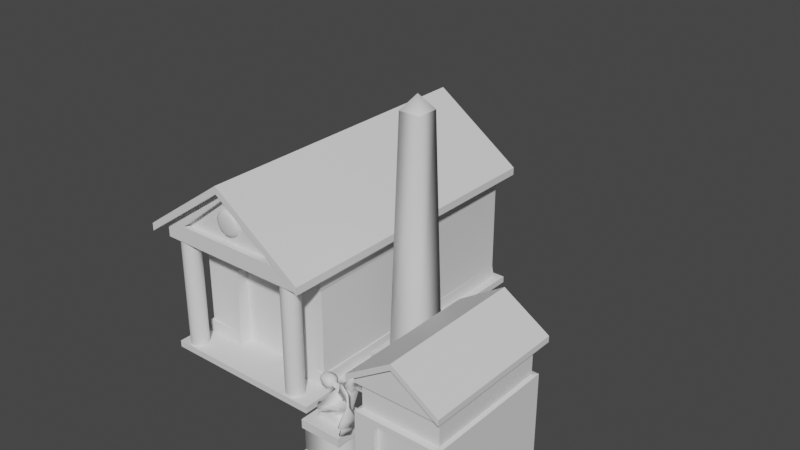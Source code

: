 # Source: mausoleums.blend  (saved by Blender 4.0.36; exported with 4.5.12 LTS)
import bpy
from mathutils import Matrix  # noqa: F401  (used for matrix-valued properties, if any)

bpy.ops.wm.read_factory_settings(use_empty=True)
scene = bpy.context.scene
scene.name = 'Scene'

# ---- collections
col_collection = bpy.data.collections.new('Collection'); scene.collection.children.link(col_collection)

# ---- materials (node trees are filled in below, after node groups)
mat_mausoleum1 = bpy.data.materials.new('mausoleum1')
mat_mausoleum1.alpha_threshold = 0.0
mat_mausoleum1.use_transparent_shadow = False
mat_mausoleum1.roughness = 0.5
mat_mausoleum1.line_color = (0.0, 0.0, 0.0, 1.0)
mat_mausoleum4 = bpy.data.materials.new('mausoleum4')
mat_mausoleum4.use_transparent_shadow = False
mat_mausoleum3 = bpy.data.materials.new('mausoleum3')
mat_mausoleum3.use_transparent_shadow = False
mat_mausoleum2 = bpy.data.materials.new('mausoleum2')
mat_mausoleum2.use_transparent_shadow = False

# ---- node groups
ng_auto_smooth = bpy.data.node_groups.new('Auto Smooth', 'GeometryNodeTree')
_s = ng_auto_smooth.interface.new_socket(name='Geometry', in_out='OUTPUT', socket_type='NodeSocketGeometry')
_s = ng_auto_smooth.interface.new_socket(name='Geometry', in_out='INPUT', socket_type='NodeSocketGeometry')
_s = ng_auto_smooth.interface.new_socket(name='Angle', in_out='INPUT', socket_type='NodeSocketFloat')
_s.subtype = 'ANGLE'
_s.min_value = 0.0
_s.max_value = 3.142
ng_auto_smooth.is_modifier = True
_N = ng_auto_smooth.nodes; _L = ng_auto_smooth.links
n0 = _N.new('NodeGroupOutput'); n0.name = 'Group Output'; n0.location = (480, -100)
n1 = _N.new('NodeGroupInput'); n1.name = 'Group Input'; n1.location = (-420, -300)
n2 = _N.new('NodeGroupInput'); n2.name = 'Group Input.001'; n2.location = (-60, -100)
n3 = _N.new('GeometryNodeSetShadeSmooth'); n3.name = 'Set Shade Smooth'; n3.location = (120, -100)
n3.domain = 'EDGE'
n4 = _N.new('GeometryNodeSetShadeSmooth'); n4.name = 'Set Shade Smooth.001'; n4.location = (300, -100)
n5 = _N.new('GeometryNodeInputMeshEdgeAngle'); n5.name = 'Edge Angle'; n5.location = (-420, -220)
n6 = _N.new('GeometryNodeInputEdgeSmooth'); n6.name = 'Is Edge Smooth'; n6.location = (-60, -160)
n7 = _N.new('GeometryNodeInputShadeSmooth'); n7.name = 'Is Face Smooth'; n7.location = (-240, -340)
n8 = _N.new('FunctionNodeBooleanMath'); n8.name = 'Boolean Math'; n8.location = (-60, -220)
n9 = _N.new('FunctionNodeCompare'); n9.name = 'Compare'; n9.location = (-240, -180)
n9.operation = 'LESS_EQUAL'
_L.new(n5.outputs[0], n9.inputs[0])
_L.new(n4.outputs[0], n0.inputs[0])
_L.new(n1.outputs[1], n9.inputs[1])
_L.new(n9.outputs[0], n8.inputs[0])
_L.new(n7.outputs[0], n8.inputs[1])
_L.new(n2.outputs[0], n3.inputs[0])
_L.new(n6.outputs[0], n3.inputs[1])
_L.new(n3.outputs[0], n4.inputs[0])
_L.new(n8.outputs[0], n3.inputs[2])
n0.is_active_output = True

# ---- material node trees
mat_mausoleum1.use_nodes = True; mat_mausoleum1.node_tree.nodes.clear()
_N = mat_mausoleum1.node_tree.nodes; _L = mat_mausoleum1.node_tree.links
n0 = _N.new('ShaderNodeOutputMaterial'); n0.name = 'Material Output'; n0.location = (300, 300)
n1 = _N.new('ShaderNodeBsdfPrincipled'); n1.name = 'Principled BSDF'; n1.location = (10, 300)
n1.distribution = 'GGX'
n1.subsurface_method = 'RANDOM_WALK_SKIN'
n1.inputs[3].default_value = 1.45
n1.inputs[27].default_value = (0.0, 0.0, 0.0, 1.0)
n1.inputs[28].default_value = 1.0
_L.new(n1.outputs[0], n0.inputs[0])
n0.is_active_output = True
mat_mausoleum4.use_nodes = True; mat_mausoleum4.node_tree.nodes.clear()
_N = mat_mausoleum4.node_tree.nodes; _L = mat_mausoleum4.node_tree.links
n0 = _N.new('ShaderNodeBsdfPrincipled'); n0.name = 'Principled BSDF'; n0.location = (10, 300)
n0.inputs[3].default_value = 1.45
n1 = _N.new('ShaderNodeOutputMaterial'); n1.name = 'Material Output'; n1.location = (300, 300)
_L.new(n0.outputs[0], n1.inputs[0])
n1.is_active_output = True
mat_mausoleum3.use_nodes = True; mat_mausoleum3.node_tree.nodes.clear()
_N = mat_mausoleum3.node_tree.nodes; _L = mat_mausoleum3.node_tree.links
n0 = _N.new('ShaderNodeBsdfPrincipled'); n0.name = 'Principled BSDF'; n0.location = (10, 300)
n0.inputs[3].default_value = 1.45
n1 = _N.new('ShaderNodeOutputMaterial'); n1.name = 'Material Output'; n1.location = (300, 300)
_L.new(n0.outputs[0], n1.inputs[0])
n1.is_active_output = True
mat_mausoleum2.use_nodes = True; mat_mausoleum2.node_tree.nodes.clear()
_N = mat_mausoleum2.node_tree.nodes; _L = mat_mausoleum2.node_tree.links
n0 = _N.new('ShaderNodeBsdfPrincipled'); n0.name = 'Principled BSDF'; n0.location = (10, 300)
n0.inputs[3].default_value = 1.45
n1 = _N.new('ShaderNodeOutputMaterial'); n1.name = 'Material Output'; n1.location = (300, 300)
_L.new(n0.outputs[0], n1.inputs[0])
n1.is_active_output = True

# ---- world
world_world = bpy.data.worlds.new('World'); scene.world = world_world
world_world.use_nodes = True; world_world.node_tree.nodes.clear()
_N = world_world.node_tree.nodes; _L = world_world.node_tree.links
n0 = _N.new('ShaderNodeOutputWorld'); n0.name = 'World Output'; n0.location = (300, 300)
n1 = _N.new('ShaderNodeBackground'); n1.name = 'Background'; n1.location = (10, 300)
n1.inputs[0].default_value = (0.05088, 0.05088, 0.05088, 1.0)
_L.new(n1.outputs[0], n0.inputs[0])
n0.is_active_output = True
world_world.color = (0.05088, 0.05088, 0.05088)
world_world.use_sun_shadow = False
world_world.sun_shadow_jitter_overblur = 0.0

# ---- meshes
me_cube_001 = bpy.data.meshes.new('Cube.001')
me_cube_001.from_pydata([(-1.0, -1.0, 0.09531), (0.9818, -0.9652, 1.526), (-1.0, -1.0, 0.2729), (0.4178, -0.9652, 1.223), (-0.41, -0.9652, 1.223), (0.9818, -0.9652, 1.223), (-0.9662, -0.9652, 1.223), (0.4178, -1.0, 0.09531), (-0.41, -1.0, 0.09531), (-0.406, -0.9652, 1.526), (0.4216, -0.9652, 1.526), (-0.41, -1.0, 0.2729), (0.4178, -1.0, 0.2729), (0.4178, -0.8088, 0.09531), (-0.41, -0.8088, 0.2729), (-0.41, -0.8088, 1.223), (0.4178, -0.8088, 1.223), (-0.3495, -0.9652, 1.259), (0.3651, -0.9652, 1.259), (-0.273, -0.9652, 1.3), (-0.1856, -0.9652, 1.331), (-0.0908, -0.9652, 1.35), (0.00778, -0.9652, 1.356), (0.1064, -0.9652, 1.35), (0.2012, -0.9652, 1.331), (0.2885, -0.9652, 1.3), (-0.3495, -0.9652, 1.526), (0.365, -0.9652, 1.526), (-0.2601, -0.9652, 1.526), (-0.1708, -0.9652, 1.526), (-0.08153, -0.9652, 1.526), (0.00778, -0.9652, 1.526), (0.09709, -0.9652, 1.526), (0.1864, -0.9652, 1.526), (0.2757, -0.9652, 1.526), (0.3575, -1.0, 0.09531), (-0.3575, -1.0, 0.09531), (0.2681, -1.0, 0.09531), (0.1788, -1.0, 0.09531), (0.08938, -1.0, 0.09531), (2.98e-08, -1.0, 0.09531), (-0.08938, -1.0, 0.09531), (-0.1788, -1.0, 0.09531), (-0.2681, -1.0, 0.09531), (-0.41, -0.8088, 0.09531), (0.4178, -0.8088, 0.2729), (-0.3495, -0.8088, 1.259), (0.3651, -0.8088, 1.259), (-0.273, -0.8088, 1.3), (-0.1856, -0.8088, 1.331), (-0.0908, -0.8088, 1.35), (0.00778, -0.8088, 1.356), (0.1064, -0.8088, 1.35), (0.2012, -0.8088, 1.331), (0.2885, -0.8088, 1.3), (0.3653, -0.8088, 0.2729), (-0.3498, -0.8088, 0.2729), (0.2759, -0.8088, 0.2729), (0.09717, -0.8088, 0.2729), (-0.2604, -0.8088, 0.2729), (0.1788, -0.8088, 0.2729), (0.0, -0.8088, 0.2729), (-0.0894, -0.8088, 0.2729), (-0.1788, -0.8088, 0.2729), (0.3575, -0.8088, 0.09531), (-0.3575, -0.8088, 0.09531), (0.2681, -0.8088, 0.09531), (0.1788, -0.8088, 0.09531), (0.08938, -0.8088, 0.09531), (2.98e-08, -0.8088, 0.09531), (-0.08938, -0.8088, 0.09531), (-0.1788, -0.8088, 0.09531), (-0.2681, -0.8088, 0.09531), (1.11, 2.557, 1.526), (1.0, -1.0, 0.09531), (-1.0, 2.577, 0.09531), (-1.0, -1.0, 1.704), (1.11, 2.557, 0.2729), (1.0, -1.0, 1.704), (-1.0, 2.577, 1.704), (-1.0, -1.452, 1.704), (-0.818, -1.452, 1.939), (1.0, -1.452, 0.09531), (1.0, -1.452, 0.0), (0.8187, -1.452, 1.939), (-1.0, -1.452, 0.0), (-1.0, -1.452, 0.09531), (1.0, -1.452, 1.704), (-1.121, 2.577, 0.0), (-1.121, -1.0, 0.0), (-1.121, -1.0, 1.704), (-1.121, -1.0, 1.901), (-1.121, 2.577, 0.09531), (-1.121, 2.577, 1.901), (-1.121, -1.0, 0.09531), (-1.121, 2.577, 1.704), (-1.121, -1.452, 1.704), (-1.121, -1.452, 1.901), (-1.121, -1.452, 0.0), (-1.121, -1.452, 0.09531), (1.131, 2.577, 0.09531), (1.131, -1.0, 0.09531), (1.131, 2.577, 1.901), (1.131, -1.0, 1.901), (1.131, 2.577, 1.704), (1.131, -1.0, 1.704), (1.131, -1.452, 0.09531), (1.131, -1.452, 0.0), (1.131, -1.452, 1.901), (1.131, -1.452, 1.704), (1.0, 2.723, 0.09531), (-1.0, 2.723, 0.09531), (-0.818, 2.723, 1.939), (0.8187, 2.723, 1.939), (1.0, 2.723, 1.704), (-1.0, 2.723, 1.704), (-1.121, 2.723, 0.09531), (-1.121, 2.723, 0.0), (-1.121, 2.723, 1.901), (-1.121, 2.723, 1.704), (1.131, 2.723, 0.09531), (1.131, 2.723, 1.704), (1.131, 2.723, 1.901), (-0.9662, -0.9652, 0.2729), (-0.9662, -0.9652, 1.526), (0.9818, -0.9652, 0.2729), (-1.0, 2.577, 0.2729), (-1.0, 2.577, 1.526), (-1.0, -1.0, 1.526), (1.131, -1.0, 1.526), (1.131, -1.0, 0.2729), (1.0, 2.723, 0.2729), (-1.0, 2.723, 1.526), (-1.0, 2.723, 0.2729), (1.11, -0.9652, 1.526), (1.11, -0.9652, 0.2729), (0.9818, 2.701, 1.526), (-0.9662, 2.701, 1.526), (-0.9662, 2.701, 0.2729), (1.11, 2.701, 1.526), (1.11, 2.701, 0.2729), (0.914, -1.164, 1.712), (0.914, -1.164, 0.08271), (-0.9, -1.164, 0.08271), (-0.9, -1.164, 1.712), (-0.8286, -1.185, 0.08271), (-0.8286, -1.185, 1.712), (-0.7799, -1.241, 0.08271), (-0.7799, -1.241, 1.712), (-0.7694, -1.315, 0.08271), (-0.7694, -1.315, 1.712), (-0.8002, -1.382, 0.08271), (-0.8002, -1.382, 1.712), (-0.8628, -1.423, 0.08271), (-0.8628, -1.423, 1.712), (-0.9371, -1.423, 0.08271), (-0.9371, -1.423, 1.712), (-0.9997, -1.382, 0.08271), (-0.9997, -1.382, 1.712), (-1.031, -1.315, 0.08271), (-1.031, -1.315, 1.712), (-1.02, -1.241, 0.08271), (-1.02, -1.241, 1.712), (-0.9713, -1.185, 0.08271), (-0.9713, -1.185, 1.712), (0.9854, -1.185, 0.08271), (0.9854, -1.185, 1.712), (1.034, -1.241, 0.08271), (1.034, -1.241, 1.712), (1.045, -1.315, 0.08271), (1.045, -1.315, 1.712), (1.014, -1.382, 0.08271), (1.014, -1.382, 1.712), (0.9512, -1.423, 0.08271), (0.9512, -1.423, 1.712), (0.8769, -1.423, 0.08271), (0.8769, -1.423, 1.712), (0.8143, -1.382, 0.08271), (0.8143, -1.382, 1.712), (0.7834, -1.315, 0.08271), (0.7834, -1.315, 1.712), (0.794, -1.241, 0.08271), (0.794, -1.241, 1.712), (0.8427, -1.185, 0.08271), (0.8427, -1.185, 1.712), (1.301, 2.723, 1.779), (1.301, 2.577, 1.779), (0.002373, -1.452, 2.589), (0.002373, 2.723, 2.589), (1.0, -1.452, 1.901), (-1.0, -1.452, 1.901), (0.00247, -1.452, 2.695), (-1.0, 2.723, 1.901), (1.0, 2.723, 1.901), (0.00247, 2.723, 2.695), (0.8187, -1.358, 1.939), (-0.818, -1.358, 1.939), (0.002373, -1.358, 2.589), (-0.818, 2.63, 1.939), (0.8187, 2.63, 1.939), (0.002373, 2.63, 2.589), (1.131, 2.723, 2.011), (0.00247, 2.723, 2.805), (1.131, 2.577, 2.011), (-1.121, -1.0, 2.011), (-1.121, 2.577, 2.011), (-1.121, -1.452, 2.011), (1.131, -1.0, 2.011), (1.131, -1.452, 2.011), (-1.121, 2.723, 2.011), (0.00247, 2.577, 2.805), (0.00247, -1.0, 2.805), (0.00247, -1.452, 2.805), (-1.291, -1.0, 1.779), (-1.291, 2.577, 1.779), (-1.291, -1.452, 1.779), (1.301, -1.0, 1.779), (1.301, -1.452, 1.779), (-1.291, 2.723, 1.779), (-1.291, -1.452, 1.889), (-1.291, 2.723, 1.889), (-1.291, 2.577, 1.889), (1.301, -1.452, 1.889), (1.301, -1.0, 1.889), (1.301, 2.577, 1.889), (1.301, 2.723, 1.889), (-1.291, -1.0, 1.889), (-1.121, -1.573, 1.901), (-1.121, -1.573, 2.011), (0.00247, -1.573, 2.805), (0.00247, -1.573, 2.695), (1.131, -1.573, 1.901), (1.131, -1.573, 2.011), (-1.291, -1.573, 1.779), (-1.291, -1.573, 1.889), (1.301, -1.573, 1.779), (1.301, -1.573, 1.889), (1.131, 2.858, 1.901), (0.00247, 2.858, 2.695), (-1.121, 2.858, 2.011), (-1.121, 2.858, 1.901), (1.131, 2.858, 2.011), (0.00247, 2.858, 2.805), (-1.291, 2.858, 1.889), (-1.291, 2.858, 1.779), (1.301, 2.858, 1.889), (1.301, 2.858, 1.779), (1.0, 2.81, 0.0), (-1.0, 2.81, 0.0), (1.0, 2.81, 0.09531), (-1.0, 2.81, 0.09531), (-1.121, 2.81, 0.09531), (-1.121, 2.81, 0.0), (1.131, 2.81, 0.09531), (1.131, 2.81, 0.0), (1.251, 2.577, 0.09531), (1.251, 2.723, 0.09531), (1.251, 2.723, 0.0), (1.251, 2.577, 0.0), (1.251, -1.0, 0.09531), (1.251, -1.0, 0.0), (1.251, -1.452, 0.09531), (1.251, -1.452, 0.0), (1.251, 2.81, 0.09531), (1.251, 2.81, 0.0), (-0.03722, -1.265, 2.415), (0.05465, -1.265, 2.392), (0.1255, -1.265, 2.329), (0.159, -1.265, 2.241), (0.1476, -1.265, 2.147), (0.09387, -1.265, 2.069), (0.01009, -1.265, 2.025), (-0.08453, -1.265, 2.025), (-0.1683, -1.265, 2.069), (-0.2221, -1.265, 2.147), (-0.2335, -1.265, 2.241), (-0.1999, -1.265, 2.329), (-0.1291, -1.265, 2.392), (-0.03722, -1.419, 2.344), (-0.03722, -1.35, 2.415), (-0.03722, -1.399, 2.394), (0.02185, -1.419, 2.329), (0.05465, -1.35, 2.392), (0.04504, -1.399, 2.374), (0.0674, -1.419, 2.289), (0.1255, -1.35, 2.329), (0.1085, -1.399, 2.317), (0.08897, -1.419, 2.232), (0.159, -1.35, 2.241), (0.1385, -1.399, 2.238), (0.08164, -1.419, 2.172), (0.1476, -1.35, 2.147), (0.1283, -1.399, 2.154), (0.04707, -1.419, 2.122), (0.09387, -1.35, 2.069), (0.08016, -1.399, 2.084), (-0.006801, -1.419, 2.093), (0.01009, -1.35, 2.025), (0.00514, -1.399, 2.045), (-0.06764, -1.419, 2.093), (-0.08453, -1.35, 2.025), (-0.07958, -1.399, 2.045), (-0.1215, -1.419, 2.122), (-0.1683, -1.35, 2.069), (-0.1546, -1.399, 2.084), (-0.1561, -1.419, 2.172), (-0.2221, -1.35, 2.147), (-0.2027, -1.399, 2.154), (-0.1634, -1.419, 2.232), (-0.2335, -1.35, 2.241), (-0.2129, -1.399, 2.238), (-0.1418, -1.419, 2.289), (-0.1999, -1.35, 2.329), (-0.1829, -1.399, 2.317), (-0.0963, -1.419, 2.329), (-0.1291, -1.35, 2.392), (-0.1195, -1.399, 2.374)], [], [(74, 125, 12, 7), (8, 11, 2, 0), (2, 11, 123), (4, 6, 123, 11), (1, 10, 3, 5), (5, 3, 12, 125), (9, 124, 6, 4), (8, 44, 14, 11), (22, 21, 50, 51), (9, 4, 17, 26), (18, 27, 34, 25), (25, 34, 33, 24), (24, 33, 32, 23), (23, 32, 31, 22), (22, 31, 30, 21), (21, 30, 29, 20), (20, 29, 28, 19), (19, 28, 26, 17), (40, 39, 68, 69), (20, 19, 48, 49), (25, 24, 53, 54), (42, 41, 70, 71), (17, 4, 15, 46), (35, 7, 13, 64), (3, 18, 47, 16), (37, 35, 64, 66), (23, 22, 51, 52), (36, 43, 72, 65), (8, 36, 65, 44), (39, 38, 67, 68), (21, 20, 49, 50), (12, 3, 16, 45), (41, 40, 69, 70), (4, 11, 14, 15), (18, 25, 54, 47), (19, 17, 46, 48), (24, 23, 52, 53), (43, 42, 71, 72), (38, 37, 66, 67), (27, 18, 3, 10), (15, 14, 56, 46), (47, 55, 45, 16), (55, 64, 13, 45), (14, 44, 65, 56), (64, 55, 57, 66), (66, 57, 60, 67), (67, 60, 58, 68), (68, 58, 61, 69), (69, 61, 62, 70), (70, 62, 63, 71), (71, 63, 59, 72), (72, 59, 56, 65), (55, 47, 54, 57), (57, 54, 53, 60), (60, 53, 52, 58), (58, 52, 51, 61), (61, 51, 50, 62), (62, 50, 49, 63), (63, 49, 48, 59), (59, 48, 46, 56), (13, 7, 12, 45), (91, 97, 215, 213), (87, 78, 105, 109), (92, 75, 111, 116), (192, 118, 194), (85, 86, 99, 98), (74, 0, 86, 82), (95, 93, 118, 119), (73, 104, 105, 129), (78, 1, 129, 105), (87, 189, 190, 80), (83, 82, 86, 85), (185, 122, 237, 246), (0, 75, 92, 94), (1, 78, 76, 128), (76, 78, 87, 80), (80, 190, 97, 96), (90, 91, 93, 95), (89, 94, 92, 88), (94, 89, 98, 99), (91, 90, 96, 97), (86, 0, 94, 99), (76, 80, 96, 90), (102, 122, 185, 186), (79, 76, 90, 95), (113, 112, 198, 199), (104, 102, 103, 105), (111, 133, 131, 110), (100, 101, 259, 255), (105, 103, 108, 109), (82, 83, 107, 106), (188, 113, 199, 200), (97, 190, 191), (74, 82, 106, 101), (189, 87, 109, 108), (206, 204, 226, 219), (206, 219, 234, 228), (115, 192, 193, 114), (127, 137, 138, 126), (114, 193, 122, 121), (116, 111, 250, 251), (192, 115, 119, 118), (110, 131, 140, 120), (75, 126, 133, 111), (79, 95, 119, 115), (102, 104, 121, 122), (254, 253, 263, 264), (88, 92, 116, 117), (128, 76, 79, 127), (132, 115, 114, 136), (136, 114, 121, 139), (104, 73, 139, 121), (100, 77, 130, 101), (125, 74, 101, 130), (127, 79, 115, 132), (77, 100, 120, 140), (126, 2, 123), (130, 77, 135), (128, 127, 124), (73, 129, 134), (133, 126, 138), (0, 2, 126, 75), (136, 139, 140, 131), (137, 136, 131, 138), (73, 134, 135, 77), (125, 135, 134, 1), (124, 127, 126, 123), (77, 140, 139, 73), (125, 130, 135), (132, 136, 137), (127, 132, 137), (129, 1, 134), (131, 133, 138), (1, 128, 124), (143, 144, 146, 145), (183, 184, 141, 142), (145, 146, 148, 147), (181, 182, 184, 183), (147, 148, 150, 149), (179, 180, 182, 181), (149, 150, 152, 151), (177, 178, 180, 179), (151, 152, 154, 153), (175, 176, 178, 177), (153, 154, 156, 155), (173, 174, 176, 175), (155, 156, 158, 157), (171, 172, 174, 173), (157, 158, 160, 159), (169, 170, 172, 171), (159, 160, 162, 161), (165, 166, 168, 167), (167, 168, 170, 169), (161, 162, 164, 163), (163, 164, 144, 143), (142, 141, 166, 165), (189, 108, 191), (215, 97, 227, 233), (122, 193, 194), (84, 81, 190, 189), (81, 187, 191, 190), (112, 113, 193, 192), (188, 112, 192, 194), (113, 188, 194, 193), (187, 84, 189, 191), (199, 198, 200), (196, 195, 197), (81, 84, 195, 196), (84, 187, 197, 195), (112, 188, 200, 198), (187, 81, 196, 197), (204, 206, 212, 211), (208, 207, 211, 212), (203, 201, 202, 210), (205, 204, 211, 210), (209, 205, 210, 202), (207, 203, 210, 211), (122, 194, 238, 237), (204, 205, 221, 226), (191, 108, 231, 230), (93, 91, 213, 214), (217, 216, 223, 222), (213, 215, 219, 226), (218, 214, 221, 220), (216, 186, 224, 223), (186, 185, 225, 224), (214, 213, 226, 221), (203, 207, 223, 224), (225, 185, 246, 245), (207, 208, 222, 223), (108, 103, 216, 217), (118, 93, 214, 218), (205, 209, 220, 221), (222, 208, 232, 236), (103, 102, 186, 216), (201, 225, 245, 241), (201, 203, 224, 225), (230, 231, 232, 229), (232, 231, 235, 236), (227, 230, 229, 228), (227, 228, 234, 233), (208, 212, 229, 232), (217, 222, 236, 235), (219, 215, 233, 234), (97, 191, 230, 227), (108, 217, 235, 231), (212, 206, 228, 229), (237, 238, 242, 241), (238, 240, 239, 242), (237, 241, 245, 246), (239, 240, 244, 243), (209, 202, 242, 239), (194, 118, 240, 238), (118, 218, 244, 240), (218, 220, 243, 244), (220, 209, 239, 243), (202, 201, 241, 242), (248, 250, 249, 247), (250, 248, 252, 251), (247, 249, 253, 254), (117, 116, 251, 252), (111, 110, 249, 250), (110, 120, 253, 249), (258, 255, 259, 260), (260, 259, 261, 262), (256, 257, 264, 263), (255, 258, 257, 256), (106, 107, 262, 261), (253, 120, 256, 263), (120, 100, 255, 256), (101, 106, 261, 259), (277, 315, 279, 265), (267, 285, 288, 268), (268, 288, 291, 269), (269, 291, 294, 270), (270, 294, 297, 271), (271, 297, 300, 272), (272, 300, 303, 273), (273, 303, 306, 274), (274, 306, 309, 275), (275, 309, 312, 276), (276, 312, 315, 277), (265, 279, 282, 266), (266, 282, 285, 267), (282, 279, 280, 283), (283, 280, 278, 281), (285, 282, 283, 286), (286, 283, 281, 284), (288, 285, 286, 289), (289, 286, 284, 287), (291, 288, 289, 292), (292, 289, 287, 290), (294, 291, 292, 295), (295, 292, 290, 293), (297, 294, 295, 298), (298, 295, 293, 296), (300, 297, 298, 301), (301, 298, 296, 299), (303, 300, 301, 304), (304, 301, 299, 302), (306, 303, 304, 307), (307, 304, 302, 305), (309, 306, 307, 310), (310, 307, 305, 308), (312, 309, 310, 313), (313, 310, 308, 311), (315, 312, 313, 316), (316, 313, 311, 314), (279, 315, 316, 280), (280, 316, 314, 278), (281, 278, 314, 311, 308, 305, 302, 299, 296, 293, 290, 287, 284)])
me_cube_001.polygons.foreach_set('use_smooth', [True] * 271)
_uv = me_cube_001.uv_layers.new(name='UVMap')
_uv.uv.foreach_set('vector', [0.6139, 0.8073, 0.6305, 0.809, 0.6305, 0.8617, 0.6139, 0.8617, 0.2651, 0.7658, 0.2817, 0.7658, 0.2817, 0.821, 0.2651, 0.821, 0.3935, 0.7483, 0.3481, 0.7474, 0.3909, 0.745, 0.7192, 0.9391, 0.7192, 0.9911, 0.6305, 0.9911, 0.6305, 0.9391, 0.7476, 0.809, 0.7476, 0.8614, 0.7192, 0.8617, 0.7192, 0.809, 0.7192, 0.809, 0.7192, 0.8617, 0.6305, 0.8617, 0.6305, 0.809, 0.7476, 0.9387, 0.7476, 0.9911, 0.7192, 0.9911, 0.7192, 0.9391, 0.05187, 0.762, 0.03404, 0.762, 0.03404, 0.7454, 0.05187, 0.7454, 0.3473, 0.7623, 0.3474, 0.7699, 0.3328, 0.7697, 0.3327, 0.7621, 0.7476, 0.9387, 0.7192, 0.9391, 0.7227, 0.9334, 0.7476, 0.9334, 0.7227, 0.8666, 0.7476, 0.8666, 0.7476, 0.875, 0.7265, 0.8738, 0.7265, 0.8738, 0.7476, 0.875, 0.7476, 0.8833, 0.7294, 0.882, 0.7294, 0.882, 0.7476, 0.8833, 0.7476, 0.8917, 0.7311, 0.8908, 0.7311, 0.8908, 0.7476, 0.8917, 0.7476, 0.9, 0.7317, 0.9, 0.7317, 0.9, 0.7476, 0.9, 0.7476, 0.9084, 0.7311, 0.9092, 0.7311, 0.9092, 0.7476, 0.9084, 0.7476, 0.9167, 0.7294, 0.9181, 0.7294, 0.9181, 0.7476, 0.9167, 0.7476, 0.9251, 0.7265, 0.9263, 0.7265, 0.9263, 0.7476, 0.9251, 0.7476, 0.9334, 0.7227, 0.9334, 0.3327, 0.7937, 0.3327, 0.8005, 0.3148, 0.8009, 0.3148, 0.794, 0.3474, 0.7779, 0.3474, 0.786, 0.3328, 0.7858, 0.3328, 0.7777, 0.4088, 0.7732, 0.4088, 0.7648, 0.4234, 0.7647, 0.4234, 0.7731, 0.3327, 0.7799, 0.3327, 0.7868, 0.3148, 0.7872, 0.3148, 0.7803, 0.3474, 0.794, 0.3473, 0.8006, 0.3327, 0.8004, 0.3327, 0.7938, 0.3327, 0.8212, 0.3327, 0.8258, 0.3148, 0.8261, 0.3148, 0.8215, 0.4089, 0.7873, 0.4088, 0.7813, 0.4234, 0.7812, 0.4235, 0.7872, 0.3327, 0.8143, 0.3327, 0.8212, 0.3148, 0.8215, 0.3148, 0.8146, 0.4088, 0.7564, 0.4089, 0.7484, 0.4235, 0.7483, 0.4234, 0.7563, 0.3327, 0.7662, 0.3327, 0.773, 0.3148, 0.7734, 0.3148, 0.7665, 0.3327, 0.7621, 0.3327, 0.7662, 0.3148, 0.7665, 0.3148, 0.7625, 0.3327, 0.8005, 0.3327, 0.8074, 0.3148, 0.8078, 0.3148, 0.8009, 0.3474, 0.7699, 0.3474, 0.7779, 0.3328, 0.7777, 0.3328, 0.7697, 0.03404, 0.8508, 0.0373, 0.762, 0.05192, 0.762, 0.05192, 0.8508, 0.3327, 0.7868, 0.3327, 0.7937, 0.3148, 0.794, 0.3148, 0.7872, 0.04863, 0.6567, 0.05187, 0.7454, 0.03404, 0.7454, 0.03404, 0.6566, 0.4088, 0.7813, 0.4088, 0.7732, 0.4234, 0.7731, 0.4234, 0.7812, 0.3474, 0.786, 0.3474, 0.794, 0.3327, 0.7938, 0.3328, 0.7858, 0.4088, 0.7648, 0.4088, 0.7564, 0.4234, 0.7563, 0.4234, 0.7647, 0.3327, 0.773, 0.3327, 0.7799, 0.3148, 0.7803, 0.3148, 0.7734, 0.3327, 0.8074, 0.3327, 0.8143, 0.3148, 0.8146, 0.3148, 0.8078, 0.7476, 0.8666, 0.7227, 0.8666, 0.7192, 0.8617, 0.7476, 0.8614, 0.5012, 0.8158, 0.5012, 0.9046, 0.4956, 0.9046, 0.4956, 0.8124, 0.4288, 0.8124, 0.4288, 0.9046, 0.4239, 0.9046, 0.4239, 0.8158, 0.4288, 0.9046, 0.4295, 0.9212, 0.4239, 0.9212, 0.4239, 0.9046, 0.5012, 0.9046, 0.5012, 0.9212, 0.4963, 0.9212, 0.4956, 0.9046, 0.4295, 0.9212, 0.4288, 0.9046, 0.4371, 0.9046, 0.4378, 0.9212, 0.4378, 0.9212, 0.4371, 0.9046, 0.4462, 0.9046, 0.4462, 0.9212, 0.4462, 0.9212, 0.4462, 0.9046, 0.4538, 0.9046, 0.4546, 0.9212, 0.4546, 0.9212, 0.4538, 0.9046, 0.4629, 0.9046, 0.4629, 0.9212, 0.4629, 0.9212, 0.4629, 0.9046, 0.4713, 0.9046, 0.4713, 0.9212, 0.4713, 0.9212, 0.4713, 0.9046, 0.4796, 0.9046, 0.4796, 0.9212, 0.4796, 0.9212, 0.4796, 0.9046, 0.4873, 0.9046, 0.488, 0.9212, 0.488, 0.9212, 0.4873, 0.9046, 0.4956, 0.9046, 0.4963, 0.9212, 0.4288, 0.9046, 0.4288, 0.8124, 0.4359, 0.8085, 0.4371, 0.9046, 0.4371, 0.9046, 0.4359, 0.8085, 0.4441, 0.8057, 0.4462, 0.9046, 0.4462, 0.9046, 0.4441, 0.8057, 0.453, 0.8039, 0.4538, 0.9046, 0.4538, 0.9046, 0.453, 0.8039, 0.4622, 0.8033, 0.4629, 0.9046, 0.4629, 0.9046, 0.4622, 0.8033, 0.4714, 0.8039, 0.4713, 0.9046, 0.4713, 0.9046, 0.4714, 0.8039, 0.4803, 0.8057, 0.4796, 0.9046, 0.4796, 0.9046, 0.4803, 0.8057, 0.4884, 0.8085, 0.4873, 0.9046, 0.4873, 0.9046, 0.4884, 0.8085, 0.4956, 0.8124, 0.4956, 0.9046, 0.05192, 0.8674, 0.03404, 0.8674, 0.03404, 0.8508, 0.05192, 0.8508, 0.1283, 0.05354, 0.1283, 0.01134, 0.1479, 0.0113, 0.1479, 0.05351, 0.6241, 0.4022, 0.6241, 0.4444, 0.6139, 0.4442, 0.6139, 0.402, 0.7962, 0.02559, 0.7869, 0.02539, 0.7869, 0.01169, 0.7962, 0.01188, 0.06582, 0.8311, 0.05447, 0.8311, 0.1595, 0.757, 0.6033, 0.6235, 0.6122, 0.6235, 0.6122, 0.6349, 0.6033, 0.6349, 0.6331, 0.3564, 0.7869, 0.3596, 0.7869, 0.4018, 0.6331, 0.3986, 0.3148, 0.4278, 0.2963, 0.4278, 0.2963, 0.4141, 0.3148, 0.4141, 0.5579, 0.4297, 0.5745, 0.4278, 0.5742, 0.7612, 0.5576, 0.7612, 0.2817, 0.4265, 0.2651, 0.4282, 0.2651, 0.4142, 0.2817, 0.4142, 0.7991, 0.7485, 0.8176, 0.7485, 0.8176, 0.9355, 0.7991, 0.9355, 0.6033, 0.4365, 0.6122, 0.4365, 0.6122, 0.6235, 0.6033, 0.6235, 0.1479, 0.4016, 0.1674, 0.4016, 0.1674, 0.4142, 0.1479, 0.4142, 0.7869, 0.3596, 0.7869, 0.02539, 0.7962, 0.02559, 0.7962, 0.3598, 0.2651, 0.4282, 0.2817, 0.4265, 0.2817, 0.6135, 0.2651, 0.6135, 0.7806, 0.4469, 0.6241, 0.4444, 0.6241, 0.4022, 0.7806, 0.4047, 0.7991, 0.9355, 0.8176, 0.9355, 0.8176, 0.9469, 0.7991, 0.9469, 0.3148, 0.7621, 0.2963, 0.7621, 0.2963, 0.4278, 0.3148, 0.4278, 0.7991, 0.7582, 0.7902, 0.7582, 0.7901, 0.4238, 0.7991, 0.4238, 0.7902, 0.7582, 0.7991, 0.7582, 0.7991, 0.8004, 0.7902, 0.8004, 0.2963, 0.7621, 0.3148, 0.7621, 0.3148, 0.8044, 0.2963, 0.8044, 0.7869, 0.4018, 0.7869, 0.3596, 0.7962, 0.3598, 0.7962, 0.402, 0.7806, 0.4469, 0.7806, 0.4047, 0.7901, 0.4048, 0.7901, 0.447, 0.1674, 0.3879, 0.1674, 0.4016, 0.1479, 0.4016, 0.1479, 0.3879, 0.7806, 0.7811, 0.7806, 0.4469, 0.7901, 0.447, 0.7901, 0.7813, 0.01334, 0.7827, 0.01334, 0.6568, 0.02209, 0.6566, 0.02209, 0.7825, 0.5745, 0.4278, 0.5929, 0.4278, 0.5927, 0.7612, 0.5742, 0.7612, 0.06582, 1.0, 0.06582, 0.9834, 0.2528, 0.9834, 0.2528, 1.0, 0.623, 0.02202, 0.623, 0.3562, 0.6139, 0.356, 0.6139, 0.02183, 0.5742, 0.7612, 0.5927, 0.7612, 0.5927, 0.8033, 0.5742, 0.8033, 0.6122, 0.4365, 0.6033, 0.4365, 0.6033, 0.4243, 0.6122, 0.4243, 0.07812, 0.6567, 0.07812, 0.7537, 0.06937, 0.7537, 0.06937, 0.6566, 0.8176, 0.9469, 0.8176, 0.9355, 0.8917, 0.8418, 0.6331, 0.3564, 0.6331, 0.3986, 0.623, 0.3984, 0.623, 0.3562, 0.8176, 0.7485, 0.7991, 0.7485, 0.7991, 0.7363, 0.8176, 0.7363, 0.5734, 0.4028, 0.5734, 0.3606, 0.593, 0.3606, 0.593, 0.4028, 0.5734, 0.4028, 0.593, 0.4028, 0.593, 0.4141, 0.5734, 0.4141, 0.06582, 0.8496, 0.06582, 0.8311, 0.2528, 0.8311, 0.2528, 0.8496, 0.265, 0.7453, 0.2651, 0.757, 0.148, 0.757, 0.1479, 0.7453, 0.2528, 0.8496, 0.2528, 0.8311, 0.2651, 0.8311, 0.2651, 0.8496, 0.7962, 0.01188, 0.7869, 0.01169, 0.7869, 0.003567, 0.7962, 0.003759, 0.06582, 0.8311, 0.06582, 0.8496, 0.05447, 0.8496, 0.05447, 0.8311, 0.2528, 1.0, 0.2528, 0.9834, 0.2631, 0.9834, 0.2651, 1.0, 0.3314, 0.4278, 0.3148, 0.4278, 0.3148, 0.4141, 0.3314, 0.4141, 0.7806, 0.7811, 0.7901, 0.7813, 0.7901, 0.795, 0.7806, 0.7948, 0.5929, 0.4278, 0.5745, 0.4278, 0.5745, 0.4141, 0.593, 0.4141, 0.6019, 0.4254, 0.593, 0.4254, 0.593, 0.4142, 0.6019, 0.4142, 0.7991, 0.4238, 0.7901, 0.4238, 0.7901, 0.4101, 0.7991, 0.4101, 0.3481, 0.7621, 0.3315, 0.7621, 0.3315, 0.4278, 0.3481, 0.4278, 0.06582, 0.8662, 0.06582, 0.8496, 0.2528, 0.8496, 0.2511, 0.8662, 0.2511, 0.8662, 0.2528, 0.8496, 0.2651, 0.8496, 0.2631, 0.8662, 0.5745, 0.4278, 0.5579, 0.4297, 0.5579, 0.4163, 0.5745, 0.4141, 0.4241, 0.4278, 0.4407, 0.4297, 0.4405, 0.7612, 0.4239, 0.7612, 0.6305, 0.809, 0.6139, 0.8073, 0.6139, 0.795, 0.6305, 0.795, 0.3481, 0.4278, 0.3315, 0.4278, 0.3315, 0.4141, 0.3481, 0.4141, 0.4407, 0.4297, 0.4241, 0.4278, 0.4241, 0.4141, 0.4407, 0.4163, 0.3935, 0.4141, 0.3935, 0.7483, 0.3909, 0.745, 0.4051, 0.7464, 0.4051, 0.4141, 0.4068, 0.7432, 0.9542, 0.402, 0.9525, 0.7363, 0.9515, 0.4052, 0.3935, 0.7465, 0.3935, 0.4141, 0.3951, 0.4174, 0.09584, 0.4158, 0.1095, 0.4143, 0.0981, 0.4182, 0.3315, 0.7621, 0.3149, 0.7621, 0.3148, 0.4278, 0.3314, 0.4278, 0.2511, 0.8662, 0.2631, 0.8662, 0.2631, 0.9834, 0.2528, 0.9834, 0.069, 0.8662, 0.2511, 0.8662, 0.2528, 0.9834, 0.069, 0.9834, 0.5579, 0.4297, 0.5576, 0.7581, 0.4405, 0.7581, 0.4407, 0.4297, 0.03404, 0.7738, 0.02209, 0.7738, 0.02209, 0.6566, 0.03404, 0.6566, 0.265, 0.4142, 0.265, 0.7453, 0.1479, 0.7453, 0.1479, 0.4142, 0.4407, 0.4297, 0.4407, 0.4163, 0.5579, 0.4163, 0.5579, 0.4297, 0.4166, 0.7434, 0.4051, 0.7464, 0.4068, 0.7432, 0.2954, 0.415, 0.2817, 0.5696, 0.2931, 0.4176, 0.2817, 0.4142, 0.2954, 0.415, 0.2931, 0.4176, 0.3935, 0.4141, 0.4051, 0.4176, 0.3951, 0.4174, 0.1095, 0.569, 0.09584, 0.4158, 0.0981, 0.4182, 0.7991, 0.402, 0.9542, 0.402, 0.9515, 0.4052, 0.1025, 0.7213, 0.1025, 0.569, 0.1092, 0.569, 0.1092, 0.7213, 0.0, 0.809, 0.0, 0.6567, 0.006656, 0.6566, 0.006656, 0.809, 0.1095, 0.7191, 0.1095, 0.5668, 0.1144, 0.5668, 0.1144, 0.7192, 0.1227, 0.5667, 0.1227, 0.4144, 0.1279, 0.4143, 0.1279, 0.5666, 0.1144, 0.7192, 0.1144, 0.5668, 0.1212, 0.5668, 0.1212, 0.7192, 0.1158, 0.5668, 0.1158, 0.4145, 0.1227, 0.4144, 0.1227, 0.5667, 0.1212, 0.7192, 0.1212, 0.5668, 0.1277, 0.5668, 0.1277, 0.7192, 0.1095, 0.5667, 0.1095, 0.4144, 0.1158, 0.4145, 0.1158, 0.5668, 0.593, 0.7883, 0.593, 0.636, 0.5988, 0.636, 0.5988, 0.7883, 0.2779, 0.7658, 0.2779, 0.6135, 0.2837, 0.6135, 0.2837, 0.7658, 0.5988, 0.7883, 0.5988, 0.636, 0.6057, 0.636, 0.6057, 0.7883, 0.2709, 0.7658, 0.2709, 0.6135, 0.2779, 0.6135, 0.2779, 0.7658, 0.6057, 0.7883, 0.6057, 0.636, 0.6116, 0.636, 0.6116, 0.7883, 0.2651, 0.7658, 0.2651, 0.6135, 0.2709, 0.6135, 0.2709, 0.7658, 0.1279, 0.5667, 0.1279, 0.4144, 0.1342, 0.4145, 0.1342, 0.5668, 0.1394, 0.7192, 0.1394, 0.5668, 0.1459, 0.5668, 0.1459, 0.7192, 0.1342, 0.5668, 0.1342, 0.4145, 0.1411, 0.4144, 0.1411, 0.5667, 0.1277, 0.7191, 0.1277, 0.5668, 0.1326, 0.5668, 0.1326, 0.7192, 0.1326, 0.7192, 0.1326, 0.5668, 0.1394, 0.5668, 0.1394, 0.7192, 0.1411, 0.5667, 0.1411, 0.4144, 0.1464, 0.4143, 0.1464, 0.5666, 0.09584, 0.7213, 0.09584, 0.569, 0.1025, 0.569, 0.1025, 0.7213, 0.006656, 0.809, 0.006656, 0.6566, 0.01334, 0.6567, 0.01334, 0.809, 0.8176, 0.7485, 0.8176, 0.7363, 0.8917, 0.8418, 0.1479, 0.0113, 0.1283, 0.01134, 0.1283, 3.437e-05, 0.1479, -1.38e-08, 0.2651, 0.8311, 0.2528, 0.8311, 0.1595, 0.757, 0.8211, 0.7655, 0.8211, 0.9185, 0.8176, 0.9355, 0.8176, 0.7485, 0.8211, 0.9185, 0.8818, 0.8418, 0.8917, 0.8418, 0.8176, 0.9355, 0.08284, 0.8276, 0.2358, 0.8276, 0.2528, 0.8311, 0.06582, 0.8311, 0.1595, 0.7669, 0.08284, 0.8276, 0.06582, 0.8311, 0.1595, 0.757, 0.2358, 0.8276, 0.1595, 0.7669, 0.1595, 0.757, 0.2528, 0.8311, 0.8818, 0.8418, 0.8211, 0.7655, 0.8176, 0.7485, 0.8917, 0.8418, 0.4088, 0.7483, 0.4088, 0.9013, 0.3481, 0.8246, 0.8054, 0.3953, 0.8054, 0.2423, 0.8661, 0.3187, 0.2954, 0.5696, 0.2954, 0.6954, 0.2866, 0.6956, 0.2866, 0.5698, 0.07812, 0.7537, 0.07812, 0.6567, 0.08688, 0.6567, 0.08688, 0.7537, 0.05187, 0.7544, 0.05187, 0.6566, 0.06062, 0.6567, 0.06062, 0.7544, 0.06937, 0.6567, 0.06937, 0.7544, 0.06062, 0.7544, 0.06062, 0.6566, 0.5734, 0.3606, 0.5734, 0.4028, 0.4448, 0.4027, 0.4448, 0.3605, 0.3158, 0.4028, 0.3158, 0.3606, 0.4448, 0.3605, 0.4448, 0.4027, 0.3158, 0.02635, 0.3158, 0.01264, 0.4448, 0.01262, 0.4448, 0.02632, 0.5734, 0.02635, 0.5734, 0.3606, 0.4448, 0.3605, 0.4448, 0.02632, 0.5734, 0.01265, 0.5734, 0.02635, 0.4448, 0.02632, 0.4448, 0.01262, 0.3158, 0.3606, 0.3158, 0.02635, 0.4448, 0.02632, 0.4448, 0.3605, 0.1674, 0.4016, 0.2963, 0.4015, 0.2963, 0.4141, 0.1674, 0.4142, 0.5734, 0.3606, 0.5734, 0.02635, 0.593, 0.02636, 0.593, 0.3606, 0.2963, 0.01131, 0.1674, 0.01141, 0.1674, 0.0001048, 0.2963, -4.998e-09, 0.1283, 0.3877, 0.1283, 0.05354, 0.1479, 0.05351, 0.1479, 0.3877, 0.6033, 0.4018, 0.6033, 0.3597, 0.6136, 0.3597, 0.6136, 0.4018, 0.6033, 0.3607, 0.6033, 0.4029, 0.593, 0.4029, 0.593, 0.3607, 0.6032, 0.01262, 0.6032, 0.02633, 0.593, 0.02633, 0.593, 0.01262, 0.6033, 0.3597, 0.6036, 0.02626, 0.6139, 0.02626, 0.6136, 0.3597, 0.6036, 0.02626, 0.6036, 0.01259, 0.6139, 0.01259, 0.6139, 0.02626, 0.6032, 0.02633, 0.6033, 0.3607, 0.593, 0.3607, 0.593, 0.02633, 0.3158, 0.02635, 0.3158, 0.3606, 0.2963, 0.3606, 0.2963, 0.02636, 0.6139, 0.01259, 0.6036, 0.01259, 0.6036, 4.095e-09, 0.6139, 4.544e-09, 0.3158, 0.3606, 0.3158, 0.4028, 0.2963, 0.4028, 0.2963, 0.3606, 0.1674, 0.01141, 0.1674, 0.05363, 0.1479, 0.05365, 0.1479, 0.01143, 0.1283, 0.4014, 0.1283, 0.3877, 0.1479, 0.3877, 0.1479, 0.4014, 0.5734, 0.02635, 0.5734, 0.01265, 0.593, 0.01266, 0.593, 0.02636, 0.2963, 0.4028, 0.3158, 0.4028, 0.3158, 0.4141, 0.2963, 0.4141, 0.1674, 0.05363, 0.1674, 0.3879, 0.1479, 0.3879, 0.1479, 0.05365, 0.3158, 0.01264, 0.2963, 0.01265, 0.2963, 3.732e-05, 0.3158, 2.658e-05, 0.3158, 0.01264, 0.3158, 0.02635, 0.2963, 0.02636, 0.2963, 0.01265, 0.08557, 0.5357, 0.01142, 0.4302, 0.0217, 0.4302, 0.09584, 0.5357, 0.0217, 0.4302, 0.01142, 0.4302, 3.608e-07, 0.4143, 0.01028, 0.4143, 0.01142, 0.6408, 0.08557, 0.5357, 0.09584, 0.5357, 0.0217, 0.6408, 0.01142, 0.6408, 0.0217, 0.6408, 0.01028, 0.6566, -1.756e-08, 0.6566, 0.3158, 0.4028, 0.4448, 0.4027, 0.4448, 0.414, 0.3158, 0.4141, 0.6033, 0.4018, 0.6136, 0.4018, 0.6136, 0.4131, 0.6033, 0.4131, 0.593, 0.4029, 0.6033, 0.4029, 0.6033, 0.4142, 0.593, 0.4142, 0.1283, 0.01134, 2.702e-08, 0.0116, 3.43e-08, 0.0002995, 0.1283, 3.437e-05, 0.1674, 0.01141, 0.1479, 0.01143, 0.1479, 0.0001262, 0.1674, 0.0001048, 0.4448, 0.4027, 0.5734, 0.4028, 0.5734, 0.4141, 0.4448, 0.414, 0.8898, 0.01587, 0.8157, 0.1214, 0.8054, 0.1214, 0.8795, 0.01587, 0.8157, 0.1214, 0.8898, 0.2265, 0.8795, 0.2265, 0.8054, 0.1214, 0.8898, 0.01587, 0.8795, 0.01587, 0.891, -5.512e-09, 0.9012, -5.961e-09, 0.8795, 0.2265, 0.8898, 0.2265, 0.9012, 0.2423, 0.891, 0.2423, 0.5734, 0.01265, 0.4448, 0.01262, 0.4448, 2.188e-10, 0.5734, 3.132e-05, 6.26e-10, 0.4017, 0.1283, 0.4014, 0.1283, 0.414, -8.752e-09, 0.4143, 0.1283, 0.4014, 0.1479, 0.4014, 0.1479, 0.414, 0.1283, 0.414, 0.6032, 0.01262, 0.593, 0.01262, 0.593, 1.866e-08, 0.6032, 1.821e-08, 0.593, 0.01266, 0.5734, 0.01265, 0.5734, 3.132e-05, 0.593, 4.157e-05, 0.4448, 0.01262, 0.3158, 0.01264, 0.3158, 2.658e-05, 0.4448, 2.069e-08, 0.6019, 0.6246, 0.593, 0.6246, 0.593, 0.4377, 0.6019, 0.4377, 0.593, 0.6246, 0.6019, 0.6246, 0.6019, 0.636, 0.593, 0.636, 0.6019, 0.4377, 0.593, 0.4377, 0.593, 0.4254, 0.6019, 0.4254, 0.7991, 0.4101, 0.7901, 0.4101, 0.7901, 0.402, 0.799, 0.402, 0.7869, 0.01169, 0.6331, 0.00852, 0.6331, 0.0003972, 0.7869, 0.003567, 0.6331, 0.00852, 0.623, 0.008312, 0.623, 0.0001891, 0.6331, 0.0003972, 0.7965, 0.02178, 0.8054, 0.02178, 0.8051, 0.3552, 0.7962, 0.3552, 0.7962, 0.3552, 0.8051, 0.3552, 0.8051, 0.3973, 0.7962, 0.3973, 0.8054, 0.008105, 0.7965, 0.008105, 0.7965, -9.762e-09, 0.8054, -9.372e-09, 0.8054, 0.02178, 0.7965, 0.02178, 0.7965, 0.008105, 0.8054, 0.008105, 0.6122, 0.4243, 0.6033, 0.4243, 0.6033, 0.4131, 0.6122, 0.4131, 0.623, 0.0001891, 0.623, 0.008312, 0.6139, 0.008123, 0.6139, -1.162e-08, 0.623, 0.008312, 0.623, 0.02202, 0.6139, 0.02183, 0.6139, 0.008123, 0.623, 0.3562, 0.623, 0.3984, 0.6139, 0.3982, 0.6139, 0.356, 0.4214, 0.7956, 0.4134, 0.7956, 0.4134, 0.7873, 0.4213, 0.7873, 0.01349, 0.7827, 0.02142, 0.7827, 0.02126, 0.791, 0.01334, 0.791, 0.01334, 0.791, 0.02126, 0.791, 0.02142, 0.7997, 0.01349, 0.7998, 0.2817, 0.7659, 0.2897, 0.7658, 0.2896, 0.7743, 0.2817, 0.7743, 0.2817, 0.7743, 0.2896, 0.7743, 0.2897, 0.783, 0.2817, 0.783, 0.1084, 0.7457, 0.1004, 0.7457, 0.1005, 0.7383, 0.1085, 0.7383, 0.1085, 0.7383, 0.1005, 0.7383, 0.1005, 0.7295, 0.1085, 0.7295, 0.1085, 0.7295, 0.1005, 0.7295, 0.1004, 0.7213, 0.1084, 0.7213, 0.2962, 0.7658, 0.2883, 0.7658, 0.2883, 0.7571, 0.2962, 0.7571, 0.2962, 0.7571, 0.2883, 0.7571, 0.2883, 0.7487, 0.2962, 0.7487, 0.4213, 0.8044, 0.4134, 0.8043, 0.4134, 0.7956, 0.4214, 0.7956, 0.2817, 0.783, 0.2897, 0.783, 0.2896, 0.7913, 0.2817, 0.7913, 0.2817, 0.7913, 0.2896, 0.7913, 0.2897, 0.8001, 0.2817, 0.8001, 0.2896, 0.7913, 0.2897, 0.783, 0.2943, 0.7841, 0.2942, 0.7915, 0.1166, 0.722, 0.124, 0.7192, 0.1246, 0.7238, 0.1193, 0.7258, 0.2897, 0.8001, 0.2896, 0.7913, 0.2942, 0.7915, 0.2943, 0.7994, 0.1114, 0.7279, 0.1166, 0.722, 0.1193, 0.7258, 0.1155, 0.7301, 0.02126, 0.791, 0.02142, 0.7827, 0.02606, 0.7837, 0.02592, 0.7911, 0.1095, 0.7356, 0.1114, 0.7279, 0.1155, 0.7301, 0.1141, 0.7356, 0.02142, 0.7997, 0.02126, 0.791, 0.02592, 0.7911, 0.02606, 0.799, 0.1114, 0.7433, 0.1095, 0.7356, 0.1141, 0.7356, 0.1155, 0.7411, 0.2896, 0.7743, 0.2897, 0.7658, 0.2943, 0.7668, 0.2942, 0.7744, 0.1166, 0.7492, 0.1114, 0.7433, 0.1155, 0.7411, 0.1193, 0.7454, 0.2897, 0.783, 0.2896, 0.7743, 0.2942, 0.7744, 0.2943, 0.7822, 0.124, 0.752, 0.1166, 0.7492, 0.1193, 0.7454, 0.1246, 0.7474, 0.1005, 0.7383, 0.1004, 0.7457, 0.09584, 0.7443, 0.09593, 0.7377, 0.1319, 0.7511, 0.124, 0.752, 0.1246, 0.7474, 0.1302, 0.7467, 0.1005, 0.7295, 0.1005, 0.7383, 0.09593, 0.7377, 0.09593, 0.7298, 0.1384, 0.7466, 0.1319, 0.7511, 0.1302, 0.7467, 0.1349, 0.7435, 0.1004, 0.7213, 0.1005, 0.7295, 0.09593, 0.7298, 0.09584, 0.7225, 0.1421, 0.7396, 0.1384, 0.7466, 0.1349, 0.7435, 0.1375, 0.7385, 0.2883, 0.7571, 0.2883, 0.7658, 0.2837, 0.7651, 0.2837, 0.7573, 0.1421, 0.7317, 0.1421, 0.7396, 0.1375, 0.7385, 0.1375, 0.7328, 0.2883, 0.7487, 0.2883, 0.7571, 0.2837, 0.7573, 0.2837, 0.7498, 0.1384, 0.7246, 0.1421, 0.7317, 0.1375, 0.7328, 0.1349, 0.7277, 0.4134, 0.7956, 0.4134, 0.8043, 0.4088, 0.8036, 0.4088, 0.7958, 0.1319, 0.7201, 0.1384, 0.7246, 0.1349, 0.7277, 0.1302, 0.7245, 0.4134, 0.7873, 0.4134, 0.7956, 0.4088, 0.7958, 0.4088, 0.7884, 0.124, 0.7192, 0.1319, 0.7201, 0.1302, 0.7245, 0.1246, 0.7238, 0.1193, 0.7258, 0.1246, 0.7238, 0.1302, 0.7245, 0.1349, 0.7277, 0.1375, 0.7328, 0.1375, 0.7385, 0.1349, 0.7435, 0.1302, 0.7467, 0.1246, 0.7474, 0.1193, 0.7454, 0.1155, 0.7411, 0.1141, 0.7356, 0.1155, 0.7301])
me_cube_001.materials.append(mat_mausoleum1)
me_cube_001.use_mirror_vertex_groups = False
me_cube_001.update()
me_cube_002 = bpy.data.meshes.new('Cube.002')
me_cube_002.from_pydata([(-0.5594, -0.9129, -0.993), (-0.5594, -0.9129, 0.8077), (-0.5594, 0.8879, -0.993), (-0.5594, 0.8879, 0.8077), (0.5594, -0.9129, -0.993), (0.5594, -0.9129, 0.8077), (0.5594, 0.8879, -0.993), (0.5594, 0.8879, 0.8077), (-0.5594, -0.9129, 0.306), (-0.5594, 0.8879, 0.306), (0.5594, 0.8879, 0.306), (0.5594, -0.9129, 0.306), (-0.5594, 0.8879, -0.7912), (0.5594, 0.8879, -0.7912), (0.5594, -0.9129, -0.7912), (-0.5594, -0.9129, -0.7912), (0.5594, -1.003, -0.993), (0.5594, -1.003, -0.7912), (0.2885, -0.846, 0.306), (-0.2885, -0.846, 0.306), (-8.855e-08, -0.846, 0.306), (0.2885, -0.846, -0.7912), (-0.2885, -0.846, -0.7912), (-8.855e-08, -0.846, -0.7912), (0.2885, 0.8879, -0.993), (-0.2885, 0.8879, -0.993), (-8.855e-08, 0.8879, -0.993), (0.2885, 0.8879, 0.8077), (-0.2885, 0.8879, 0.8077), (-8.855e-08, 0.8879, 0.8077), (-0.2885, -0.9129, -0.993), (0.2885, -0.9129, -0.993), (-8.855e-08, -0.9129, -0.993), (-0.2885, -0.9129, 0.8077), (0.2885, -0.9129, 0.8077), (-8.855e-08, -0.9129, 0.8077), (0.2885, -0.9129, 0.306), (-0.2885, -0.9129, 0.306), (-8.855e-08, -0.9129, 0.306), (-0.2885, 0.8879, 0.306), (0.2885, 0.8879, 0.306), (-8.855e-08, 0.8879, 0.306), (-0.2885, 0.8879, -0.7912), (0.2885, 0.8879, -0.7912), (-8.855e-08, 0.8879, -0.7912), (0.2885, -0.9129, -0.7912), (-0.2885, -0.9129, -0.7912), (-8.855e-08, -0.9129, -0.7912), (-0.5594, -1.003, -0.993), (-0.5594, -1.003, -0.7912), (-8.855e-08, -1.003, -0.7912), (-0.2885, -1.003, -0.7912), (-0.2885, -1.003, -0.993), (-8.855e-08, -1.003, -0.993), (0.2885, -1.003, -0.7912), (0.2885, -1.003, -0.993), (-1.152e-07, -0.9129, 1.163), (-1.152e-07, 0.8879, 1.163), (0.5594, -0.9129, 0.886), (-0.61, 0.8879, 0.7747), (0.5594, 0.8879, 0.886), (-0.5594, 0.8879, 0.886), (-0.61, -0.9129, 0.7747), (-1.152e-07, 0.8879, 1.241), (-0.5594, -0.9129, 0.886), (-1.152e-07, -0.9129, 1.241), (0.61, 0.8879, 0.7747), (0.61, -0.9129, 0.7747), (-0.61, -0.9129, 0.8529), (0.61, -0.9129, 0.8529), (-0.61, 0.8879, 0.8529), (0.61, 0.8879, 0.8529), (-0.5594, -0.9875, 0.8077), (-0.5594, -0.9875, 0.886), (-1.152e-07, -0.9875, 1.163), (0.5594, -0.9875, 0.8077), (0.5594, -0.9875, 0.886), (-0.5594, 0.9625, 0.8077), (-0.5594, 0.9625, 0.886), (0.61, 0.9625, 0.8529), (0.61, 0.9625, 0.7747), (-0.61, 0.9625, 0.7747), (-0.61, 0.9625, 0.8529), (0.61, -0.9875, 0.7747), (0.61, -0.9875, 0.8529), (0.5594, 0.9625, 0.886), (0.5594, 0.9625, 0.8077), (-0.61, -0.9875, 0.7747), (-0.61, -0.9875, 0.8529), (-1.152e-07, 0.9625, 1.163), (-1.152e-07, 0.9625, 1.241), (-1.152e-07, -0.9875, 1.241), (-0.5594, -0.9129, 0.3738), (-0.5594, 0.8879, 0.3738), (0.5594, 0.8879, 0.3738), (0.5594, -0.9129, 0.3738), (-0.2885, -0.9129, 0.3738), (-8.855e-08, -0.9129, 0.3738), (0.2885, -0.9129, 0.3738), (0.2885, 0.8879, 0.3738), (-8.855e-08, 0.8879, 0.3738), (-0.2885, 0.8879, 0.3738), (-0.5594, -0.9129, 0.7329), (-8.855e-08, -0.9129, 0.7329), (0.2885, -0.9129, 0.7329), (-8.855e-08, 0.8879, 0.7329), (-0.2885, 0.8879, 0.7329), (-0.5594, 0.8879, 0.7329), (0.5594, 0.8879, 0.7329), (0.5594, -0.9129, 0.7329), (-0.2885, -0.9129, 0.7329), (0.2885, 0.8879, 0.7329), (-0.5125, 0.8124, 0.7178), (-0.5125, 0.8124, 0.3888), (0.5125, 0.8124, 0.7178), (0.5125, 0.8124, 0.3888), (0.5125, -0.8374, 0.7178), (0.5125, -0.8374, 0.3888), (-0.2643, -0.8374, 0.7178), (-0.2643, -0.8374, 0.3888), (0.2643, 0.8124, 0.7178), (0.2643, 0.8124, 0.3888), (-4.383e-08, 0.8124, 0.3888), (-0.2643, 0.8124, 0.3888), (-4.383e-08, -0.8374, 0.3888), (0.2643, -0.8374, 0.3888), (-0.5125, -0.8374, 0.3888), (-0.5125, -0.8374, 0.7178), (-4.383e-08, -0.8374, 0.7178), (0.2643, -0.8374, 0.7178), (-4.383e-08, 0.8124, 0.7178), (-0.2643, 0.8124, 0.7178)], [], [(102, 1, 3, 107), (28, 3, 57), (108, 7, 5, 109), (109, 5, 34, 104), (24, 43, 13, 6), (45, 47, 50, 54), (14, 11, 36, 45), (13, 10, 11, 14), (12, 9, 39, 42), (15, 8, 9, 12), (0, 15, 12, 2), (27, 29, 57), (6, 13, 14, 4), (110, 33, 1, 102), (0, 30, 52, 48), (24, 6, 4, 31), (19, 22, 23, 20), (43, 40, 10, 13), (107, 3, 28, 106), (2, 12, 42, 25), (46, 37, 8, 15), (111, 27, 7, 108), (47, 46, 51, 50), (31, 4, 16, 55), (43, 24, 26, 44), (44, 26, 25, 42), (40, 43, 44, 41), (41, 44, 42, 39), (38, 37, 19, 20), (45, 36, 18, 21), (29, 28, 57), (1, 33, 56), (24, 31, 32, 26), (26, 32, 30, 25), (96, 37, 38, 97), (97, 38, 36, 98), (99, 40, 41, 100), (100, 41, 39, 101), (2, 25, 30, 0), (20, 23, 21, 18), (47, 45, 21, 23), (36, 38, 20, 18), (46, 47, 23, 22), (37, 46, 22, 19), (16, 17, 54, 55), (52, 51, 49, 48), (51, 52, 53, 50), (50, 53, 55, 54), (14, 45, 54, 17), (32, 31, 55, 53), (46, 15, 49, 51), (30, 32, 53, 52), (4, 14, 17, 16), (15, 0, 48, 49), (63, 60, 85, 90), (60, 58, 69, 71), (61, 64, 65, 63), (58, 60, 63, 65), (69, 58, 76, 84), (35, 34, 56), (7, 27, 57), (57, 3, 77, 89), (33, 35, 56), (34, 5, 56), (1, 56, 74, 72), (65, 64, 73, 91), (67, 66, 71, 69), (59, 62, 68, 70), (5, 7, 66, 67), (68, 62, 87, 88), (3, 1, 62, 59), (64, 61, 70, 68), (62, 1, 72, 87), (61, 63, 90, 78), (89, 77, 78, 90), (86, 89, 90, 85), (74, 75, 76, 91), (72, 73, 88, 87), (72, 74, 91, 73), (86, 85, 79, 80), (78, 77, 81, 82), (76, 75, 83, 84), (60, 71, 79, 85), (66, 7, 86, 80), (56, 5, 75, 74), (71, 66, 80, 79), (5, 67, 83, 75), (59, 70, 82, 81), (3, 59, 81, 77), (7, 57, 89, 86), (67, 69, 84, 83), (70, 61, 78, 82), (58, 65, 91, 76), (64, 68, 88, 73), (92, 96, 119, 126), (108, 109, 116, 114), (103, 110, 118, 128), (101, 93, 113, 123), (40, 99, 94, 10), (9, 93, 101, 39), (37, 96, 92, 8), (11, 95, 98, 36), (10, 94, 95, 11), (8, 92, 93, 9), (33, 110, 103, 35), (35, 103, 104, 34), (27, 111, 105, 29), (29, 105, 106, 28), (109, 104, 129, 116), (94, 99, 121, 115), (110, 102, 127, 118), (96, 97, 124, 119), (107, 106, 131, 112), (97, 98, 125, 124), (130, 122, 123, 131), (120, 121, 122, 130), (128, 124, 125, 129), (118, 119, 124, 128), (121, 120, 114, 115), (113, 112, 131, 123), (119, 118, 127, 126), (117, 116, 129, 125), (115, 114, 116, 117), (126, 127, 112, 113), (104, 103, 128, 129), (102, 107, 112, 127), (98, 95, 117, 125), (105, 111, 120, 130), (100, 101, 123, 122), (95, 94, 115, 117), (106, 105, 130, 131), (99, 100, 122, 121), (93, 92, 126, 113), (111, 108, 114, 120)])
_uv = me_cube_002.uv_layers.new(name='UVMap')
_uv.uv.foreach_set('vector', [0.443, 0.695, 0.4292, 0.695, 0.4292, 0.3614, 0.443, 0.3614, 0.02837, 0.7619, 0.02837, 0.7117, 0.09422, 0.8153, 0.7338, 0.3337, 0.7199, 0.3337, 0.7199, -9.377e-09, 0.7338, -9.983e-09, 0.09422, 0.7117, 0.1081, 0.7117, 0.1081, 0.7619, 0.09422, 0.7619, 0.379, 0.9483, 0.379, 0.9109, 0.4292, 0.9109, 0.4292, 0.9483, 0.8949, 0.7453, 0.8949, 0.7987, 0.8783, 0.7987, 0.8783, 0.7453, 0.4521, 0.9165, 0.4521, 0.7132, 0.5023, 0.7132, 0.5023, 0.9165, 0.668, 0.7006, 0.4647, 0.7006, 0.4647, 0.3669, 0.668, 0.3669, 0.2218, 0.9109, 0.2218, 0.7076, 0.272, 0.7076, 0.272, 0.9109, 0.668, 0.3337, 0.4647, 0.3337, 0.4647, 2.387e-08, 0.668, 1.498e-08, 0.7054, 0.3337, 0.668, 0.3337, 0.668, 1.498e-08, 0.7054, 1.335e-08, 0.02837, 0.8688, 0.02837, 0.8153, 0.09422, 0.8153, 0.7054, 0.7006, 0.668, 0.7006, 0.668, 0.3669, 0.7054, 0.3669, 0.09422, 0.8688, 0.1081, 0.8688, 0.1081, 0.919, 0.09422, 0.919, 0.2218, 0.378, 0.1716, 0.378, 0.1716, 0.3614, 0.2218, 0.3614, 0.06471, 0.7117, 0.0145, 0.7117, 0.0145, 0.378, 0.06471, 0.378, 1.0, 5.523e-09, 1.0, 0.2033, 0.9465, 0.2033, 0.9465, 5.523e-09, 0.379, 0.9109, 0.379, 0.7076, 0.4292, 0.7076, 0.4292, 0.9109, 0.0145, 0.7117, 0.02837, 0.7117, 0.02837, 0.7619, 0.0145, 0.7619, 0.2218, 0.9483, 0.2218, 0.9109, 0.272, 0.9109, 0.272, 0.9483, 0.6092, 0.9165, 0.6092, 0.7132, 0.6594, 0.7132, 0.6594, 0.9165, 0.0145, 0.8688, 0.02837, 0.8688, 0.02837, 0.919, 0.0145, 0.919, 0.8949, 0.7987, 0.8949, 0.8522, 0.8783, 0.8522, 0.8783, 0.7987, 0.06471, 0.378, 0.0145, 0.378, 0.0145, 0.3614, 0.06471, 0.3614, 0.379, 0.9109, 0.379, 0.9483, 0.3255, 0.9483, 0.3255, 0.9109, 0.3255, 0.9109, 0.3255, 0.9483, 0.272, 0.9483, 0.272, 0.9109, 0.379, 0.7076, 0.379, 0.9109, 0.3255, 0.9109, 0.3255, 0.7076, 0.3255, 0.7076, 0.3255, 0.9109, 0.272, 0.9109, 0.272, 0.7076, 0.6718, 0.7541, 0.6718, 0.7006, 0.6842, 0.7006, 0.6842, 0.7541, 0.4292, 0.8984, 0.4292, 0.695, 0.4415, 0.695, 0.4415, 0.8984, 0.02837, 0.8153, 0.02837, 0.7619, 0.09422, 0.8153, 0.1081, 0.919, 0.1081, 0.8688, 0.1739, 0.8153, 0.06471, 0.7117, 0.06471, 0.378, 0.1182, 0.378, 0.1182, 0.7117, 0.1182, 0.7117, 0.1182, 0.378, 0.1716, 0.378, 0.1716, 0.7117, 0.6092, 0.7006, 0.6092, 0.7132, 0.5558, 0.7132, 0.5558, 0.7006, 0.5558, 0.7006, 0.5558, 0.7132, 0.5023, 0.7132, 0.5023, 0.7006, 0.379, 0.695, 0.379, 0.7076, 0.3255, 0.7076, 0.3255, 0.695, 0.3255, 0.695, 0.3255, 0.7076, 0.272, 0.7076, 0.272, 0.695, 0.2218, 0.7117, 0.1716, 0.7117, 0.1716, 0.378, 0.2218, 0.378, 0.9465, 5.523e-09, 0.9465, 0.2033, 0.8931, 0.2033, 0.8931, 5.523e-09, 0.8949, 0.7987, 0.8949, 0.7453, 0.9073, 0.7453, 0.9073, 0.7987, 0.6718, 0.8075, 0.6718, 0.7541, 0.6842, 0.7541, 0.6842, 0.8075, 0.8949, 0.8522, 0.8949, 0.7987, 0.9073, 0.7987, 0.9073, 0.8522, 0.6718, 0.7006, 0.6718, 0.9039, 0.6594, 0.9039, 0.6594, 0.7006, 0.8931, 0.2073, 0.8557, 0.2073, 0.8557, 0.1571, 0.8931, 0.1571, 0.8931, 0.05021, 0.8557, 0.05021, 0.8557, 6.777e-09, 0.8931, 5.142e-09, 0.8557, 0.05021, 0.8931, 0.05021, 0.8931, 0.1037, 0.8557, 0.1037, 0.8557, 0.1037, 0.8931, 0.1037, 0.8931, 0.1571, 0.8557, 0.1571, 0.8949, 0.695, 0.8949, 0.7453, 0.8783, 0.7453, 0.8783, 0.695, 0.1182, 0.378, 0.06471, 0.378, 0.06471, 0.3614, 0.1182, 0.3614, 0.8949, 0.8522, 0.8949, 0.9024, 0.8783, 0.9024, 0.8783, 0.8522, 0.1716, 0.378, 0.1182, 0.378, 0.1182, 0.3614, 0.1716, 0.3614, 0.7054, 0.3669, 0.668, 0.3669, 0.668, 0.3503, 0.7054, 0.3503, 0.668, 0.3337, 0.7054, 0.3337, 0.7054, 0.3503, 0.668, 0.3503, 0.113, 0.3475, 0.2167, 0.3475, 0.2167, 0.3614, 0.113, 0.3614, 0.2167, 0.3475, 0.2167, 0.01384, 0.2261, 0.01384, 0.2261, 0.3475, 0.009363, 0.3475, 0.009363, 0.01384, 0.113, 0.01384, 0.113, 0.3475, 0.2167, 0.01384, 0.2167, 0.3475, 0.113, 0.3475, 0.113, 0.01384, 0.2261, 0.01384, 0.2167, 0.01384, 0.2167, 0.0, 0.2261, 0.0, 0.1081, 0.8153, 0.1081, 0.7619, 0.1739, 0.8153, 0.02837, 0.919, 0.02837, 0.8688, 0.09422, 0.8153, 0.3391, 0.3475, 0.4427, 0.3475, 0.4427, 0.3614, 0.3391, 0.3614, 0.1081, 0.8688, 0.1081, 0.8153, 0.1739, 0.8153, 0.1081, 0.7619, 0.1081, 0.7117, 0.1739, 0.8153, 0.4427, 0.01384, 0.3391, 0.01384, 0.3391, 0.0, 0.4427, 0.0, 0.113, 0.01384, 0.009363, 0.01384, 0.009363, 0.0, 0.113, 0.0, 0.7199, 0.01384, 0.7199, 0.3475, 0.7054, 0.3475, 0.7054, 0.01384, 0.0145, 0.3752, 0.0145, 0.7089, 1.994e-08, 0.7089, 5.355e-09, 0.3752, 0.2354, 0.01384, 0.2354, 0.3475, 0.2261, 0.3475, 0.2261, 0.01384, 1.994e-08, 0.7089, 0.0145, 0.7089, 0.0145, 0.7227, 2.055e-08, 0.7227, 0.4427, 0.3475, 0.4427, 0.01384, 0.4521, 0.01384, 0.4521, 0.3475, 0.009363, 0.01384, 0.009363, 0.3475, 1.105e-08, 0.3475, 1.105e-08, 0.01384, 0.4521, 0.01384, 0.4427, 0.01384, 0.4427, 0.0, 0.4521, 0.0, 0.009363, 0.3475, 0.113, 0.3475, 0.113, 0.3614, 0.009363, 0.3614, 0.7199, 0.8081, 0.7857, 0.9117, 0.7712, 0.9117, 0.7054, 0.8081, 0.7857, 0.7044, 0.7199, 0.8081, 0.7054, 0.8081, 0.7712, 0.7044, 0.8064, 0.8081, 0.8722, 0.9117, 0.8577, 0.9117, 0.7919, 0.8081, 0.8722, 0.7044, 0.8577, 0.7044, 0.8638, 0.695, 0.8783, 0.695, 0.8722, 0.7044, 0.8064, 0.8081, 0.7919, 0.8081, 0.8577, 0.7044, 0.7857, 0.7044, 0.7712, 0.7044, 0.7774, 0.695, 0.7919, 0.695, 0.7712, 0.9117, 0.7857, 0.9117, 0.7919, 0.9211, 0.7774, 0.9211, 0.8577, 0.9117, 0.8722, 0.9117, 0.8783, 0.9211, 0.8638, 0.9211, 0.2167, 0.3475, 0.2261, 0.3475, 0.2261, 0.3614, 0.2167, 0.3614, 0.2261, 0.3475, 0.2354, 0.3475, 0.2354, 0.3614, 0.2261, 0.3614, 0.3391, 0.01384, 0.2354, 0.01384, 0.2354, 0.0, 0.3391, 0.0, 0.7054, 0.3475, 0.7199, 0.3475, 0.7199, 0.3614, 0.7054, 0.3614, 0.2354, 0.01384, 0.2261, 0.01384, 0.2261, 0.0, 0.2354, 0.0, 0.0145, 0.3752, 5.355e-09, 0.3752, 4.75e-09, 0.3614, 0.0145, 0.3614, 0.4427, 0.3475, 0.4521, 0.3475, 0.4521, 0.3614, 0.4427, 0.3614, 0.2354, 0.3475, 0.3391, 0.3475, 0.3391, 0.3614, 0.2354, 0.3614, 0.7199, 0.01384, 0.7054, 0.01384, 0.7054, -8.743e-09, 0.7199, -9.377e-09, 1.105e-08, 0.3475, 0.009363, 0.3475, 0.009363, 0.3614, 1.105e-08, 0.3614, 0.2167, 0.01384, 0.113, 0.01384, 0.113, 0.0, 0.2167, 0.0, 0.009363, 0.01384, 1.105e-08, 0.01384, 1.105e-08, 0.0, 0.009363, 0.0, 0.2218, 0.3614, 0.272, 0.3614, 0.2765, 0.3753, 0.2305, 0.3753, 0.7054, 0.695, 0.7054, 0.3614, 0.7141, 0.3753, 0.7141, 0.6811, 0.809, 0.3614, 0.8625, 0.3614, 0.858, 0.3753, 0.809, 0.3753, 0.272, 0.695, 0.2218, 0.695, 0.2305, 0.6811, 0.2765, 0.6811, 0.379, 0.7076, 0.379, 0.695, 0.4292, 0.695, 0.4292, 0.7076, 0.2218, 0.7076, 0.2218, 0.695, 0.272, 0.695, 0.272, 0.7076, 0.6092, 0.7132, 0.6092, 0.7006, 0.6594, 0.7006, 0.6594, 0.7132, 0.4521, 0.7132, 0.4521, 0.7006, 0.5023, 0.7006, 0.5023, 0.7132, 0.4647, 0.7006, 0.4521, 0.7006, 0.4521, 0.3669, 0.4647, 0.3669, 0.4647, 0.3337, 0.4521, 0.3337, 0.4521, 2.442e-08, 0.4647, 2.387e-08, 0.1081, 0.8688, 0.09422, 0.8688, 0.09422, 0.8153, 0.1081, 0.8153, 0.1081, 0.8153, 0.09422, 0.8153, 0.09422, 0.7619, 0.1081, 0.7619, 0.02837, 0.8688, 0.0145, 0.8688, 0.0145, 0.8153, 0.02837, 0.8153, 0.02837, 0.8153, 0.0145, 0.8153, 0.0145, 0.7619, 0.02837, 0.7619, 0.7054, 0.3614, 0.7556, 0.3614, 0.7601, 0.3753, 0.7141, 0.3753, 0.4292, 0.695, 0.379, 0.695, 0.3745, 0.6811, 0.4205, 0.6811, 0.8625, 0.3614, 0.9127, 0.3614, 0.904, 0.3753, 0.858, 0.3753, 0.272, 0.3614, 0.3255, 0.3614, 0.3255, 0.3753, 0.2765, 0.3753, 0.9127, 0.695, 0.8625, 0.695, 0.858, 0.6811, 0.904, 0.6811, 0.3255, 0.3614, 0.379, 0.3614, 0.3745, 0.3753, 0.3255, 0.3753, 0.9073, 0.79, 0.9683, 0.79, 0.9683, 0.839, 0.9073, 0.839, 0.9073, 0.741, 0.9683, 0.741, 0.9683, 0.79, 0.9073, 0.79, 0.9127, 0.4563, 0.9737, 0.4563, 0.9737, 0.5053, 0.9127, 0.5053, 0.9127, 0.4074, 0.9737, 0.4074, 0.9737, 0.4563, 0.9127, 0.4563, 0.9683, 0.741, 0.9073, 0.741, 0.9073, 0.695, 0.9683, 0.695, 0.9683, 0.885, 0.9073, 0.885, 0.9073, 0.839, 0.9683, 0.839, 0.9737, 0.4074, 0.9127, 0.4074, 0.9127, 0.3614, 0.9737, 0.3614, 0.9737, 0.5513, 0.9127, 0.5513, 0.9127, 0.5053, 0.9737, 0.5053, 0.7947, 0.3057, 0.7338, 0.3057, 0.7338, 1.062e-09, 0.7947, -1.603e-09, 0.8557, 0.3057, 0.7947, 0.3057, 0.7947, 9.442e-09, 0.8557, 6.777e-09, 0.7556, 0.3614, 0.809, 0.3614, 0.809, 0.3753, 0.7601, 0.3753, 0.9127, 0.3614, 0.9127, 0.695, 0.904, 0.6811, 0.904, 0.3753, 0.379, 0.3614, 0.4292, 0.3614, 0.4205, 0.3753, 0.3745, 0.3753, 0.809, 0.695, 0.7556, 0.695, 0.7601, 0.6811, 0.809, 0.6811, 0.3255, 0.695, 0.272, 0.695, 0.2765, 0.6811, 0.3255, 0.6811, 0.4292, 0.3614, 0.4292, 0.695, 0.4205, 0.6811, 0.4205, 0.3753, 0.8625, 0.695, 0.809, 0.695, 0.809, 0.6811, 0.858, 0.6811, 0.379, 0.695, 0.3255, 0.695, 0.3255, 0.6811, 0.3745, 0.6811, 0.2218, 0.695, 0.2218, 0.3614, 0.2305, 0.3753, 0.2305, 0.6811, 0.7556, 0.695, 0.7054, 0.695, 0.7141, 0.6811, 0.7601, 0.6811])
me_cube_002.materials.append(mat_mausoleum4)
me_cube_002.update()
me_cube_003 = bpy.data.meshes.new('Cube.003')
me_cube_003.from_pydata([(-0.2875, -0.2875, 0.1554), (-0.2875, -0.2875, 0.2776), (-0.2875, 0.2875, 0.1554), (-0.2875, 0.2875, 0.2776), (0.2875, -0.2875, 0.1554), (0.2875, -0.2875, 0.2776), (0.2875, 0.2875, 0.1554), (0.2875, 0.2875, 0.2776), (-0.1577, -0.1117, 0.2626), (-0.09447, -0.1117, 0.4481), (-0.1577, 0.1513, 0.2626), (-0.0936, 0.1513, 0.4481), (0.1399, -0.1117, 0.2626), (0.05134, -0.09442, 0.3697), (0.1399, 0.1513, 0.2626), (0.05134, 0.134, 0.3697), (0.1843, 0.134, 0.3657), (0.263, 0.1513, 0.2626), (0.263, -0.1117, 0.2626), (0.1843, -0.09442, 0.3657), (-0.2004, 0.1513, 0.2626), (-0.2013, -0.1117, 0.2626), (-0.1667, -0.1117, 0.4116), (-0.1658, 0.1513, 0.4116), (0.02555, -0.08691, 0.5079), (0.02643, 0.1382, 0.5079), (0.1271, 0.1382, 0.4692), (0.1271, -0.08691, 0.4692), (0.01384, -0.155, 0.6667), (-0.01893, 0.2077, 0.6498), (0.1597, 0.2251, 0.6335), (0.1597, -0.1738, 0.6335), (0.02968, -0.02723, 0.7089), (0.03011, 0.08025, 0.7089), (-0.02852, -0.01873, 0.7116), (-0.02808, 0.06347, 0.7116), (-0.09298, -0.05263, 0.667), (-0.0921, 0.09064, 0.667), (-0.04527, 0.0959, 0.7652), (-0.04527, -0.04738, 0.7652), (0.08917, 0.01121, 0.3356), (-0.01117, 0.2113, 0.4329), (-0.123, 0.0198, 0.4481), (-0.06709, 0.2296, 0.4859), (-0.2021, -0.03287, 0.7919), (-0.2017, 0.07295, 0.7919), (0.263, 0.0198, 0.2626), (0.1884, 0.01421, 0.3108), (-0.2625, 0.0198, 0.2626), (-0.2278, 0.0198, 0.4116), (-0.01367, 0.03162, 0.5023), (0.2287, 0.02563, 0.4692), (-0.02529, 0.02918, 0.6292), (0.1565, 0.02563, 0.6811), (-0.01768, 0.02563, 0.6994), (0.04848, 0.02739, 0.748), (-0.04417, 0.01874, 0.6772), (-0.02495, 0.0234, 0.7569), (-0.09326, 0.0161, 0.6472), (-0.04527, 0.02426, 0.8102), (-0.2318, 0.02004, 0.7703), (-0.2009, 0.02004, 0.8135), (-0.01117, -0.16, 0.4329), (-0.06025, 0.3141, 0.5378), (0.009757, 0.3546, 0.5385), (0.01507, -0.2965, 0.5496), (0.08473, -0.2386, 0.586), (0.05798, -0.1235, 0.451), (0.08473, 0.2899, 0.586), (0.05798, 0.1747, 0.451), (-0.1462, -0.05103, 0.4607), (-0.1403, -0.09304, 0.4784), (-0.1476, 0.1339, 0.4829), (-0.1476, 0.09822, 0.4431), (-0.1365, 0.1193, 0.495), (-0.137, -0.06765, 0.4939), (-0.1354, -0.0433, 0.466), (-0.1341, 0.08819, 0.4509), (-0.1961, -0.0842, 0.4092), (-0.2037, -0.1136, 0.4296), (-0.1898, 0.1575, 0.4455), (-0.2, 0.1437, 0.415), (-0.1829, 0.1293, 0.4728), (-0.2021, -0.07986, 0.4604), (-0.1986, -0.05277, 0.4308), (-0.1871, 0.1152, 0.4071), (0.1575, -0.05702, 0.6134), (0.2252, -0.1085, 0.6998), (0.1014, -0.0727, 0.7088), (0.1584, -0.1091, 0.8061), (0.2899, -0.1238, 0.7147), (0.3733, -0.2267, 0.8956), (0.1903, -0.1304, 0.9157), (0.2886, -0.2113, 0.9596), (0.2983, -0.1231, 0.6393), (0.3906, -0.1311, 0.442), (0.4169, -0.2724, 0.7612), (0.4104, -0.1229, 0.5236), (0.3578, -0.3306, 0.5705), (0.338, -0.3388, 0.4889), (0.3873, -0.1807, 0.4188), (0.353, -0.3161, 0.4494), (0.365, -0.1851, 0.3436), (0.3307, -0.3205, 0.3741), (0.164, -0.0358, 0.6191), (0.2318, -0.08723, 0.7051), (0.1079, -0.05148, 0.7145), (0.1663, -0.08836, 0.8119), (0.3011, -0.1041, 0.718), (0.3861, -0.208, 0.8993), (0.2011, -0.1106, 0.9196), (0.2995, -0.1915, 0.9636), (0.3168, -0.1096, 0.6413), (0.4127, -0.137, 0.4406), (0.4366, -0.2608, 0.763), (0.4332, -0.1243, 0.5221), (0.3807, -0.3313, 0.5694), (0.3602, -0.3446, 0.4878), (0.4095, -0.1861, 0.42), (0.3753, -0.3214, 0.4508), (0.3861, -0.1918, 0.3377), (0.3518, -0.3271, 0.3683), (0.1344, 0.07989, 0.608), (0.1819, 0.1283, 0.7086), (0.06888, 0.06643, 0.6976), (0.1084, 0.09608, 0.8052), (0.24, 0.1538, 0.7331), (0.2837, 0.2382, 0.9361), (0.126, 0.1039, 0.9197), (0.1999, 0.1944, 0.9867), (0.2544, 0.1682, 0.6599), (0.3577, 0.2299, 0.4783), (0.3264, 0.315, 0.8164), (0.3724, 0.2118, 0.5593), (0.271, 0.3924, 0.6315), (0.2563, 0.4105, 0.5505), (0.3452, 0.2811, 0.4628), (0.2791, 0.3988, 0.5099), (0.3285, 0.294, 0.3871), (0.2624, 0.4117, 0.4342), (0.1451, 0.05984, 0.611), (0.1926, 0.1082, 0.7112), (0.07956, 0.04638, 0.7006), (0.1203, 0.0768, 0.8087), (0.2551, 0.1365, 0.7345), (0.3001, 0.2222, 0.9383), (0.1407, 0.08644, 0.9218), (0.2146, 0.1769, 0.9888), (0.2752, 0.1587, 0.6619), (0.378, 0.2404, 0.4804), (0.348, 0.3076, 0.8186), (0.3943, 0.2182, 0.5607), (0.2931, 0.398, 0.6332), (0.2766, 0.4209, 0.5528), (0.3655, 0.2907, 0.4674), (0.2994, 0.4083, 0.5146), (0.3479, 0.3058, 0.3848), (0.2819, 0.4235, 0.4319), (-0.2634, -0.2634, 0.1554), (-0.2634, 0.2634, 0.1554), (0.2634, -0.2634, 0.1554), (0.2634, 0.2634, 0.1554), (-0.2634, -0.2634, -0.1555), (-0.2634, 0.2634, -0.1555), (0.2634, -0.2634, -0.1555), (0.2634, 0.2634, -0.1555), (-0.2838, -0.2838, -0.1829), (-0.2838, 0.2838, -0.1829), (0.2838, -0.2838, -0.1829), (0.2838, 0.2838, -0.1829), (-0.2838, -0.2838, -0.2666), (-0.2838, 0.2838, -0.2666), (0.2838, -0.2838, -0.2666), (0.2838, 0.2838, -0.2666), (-0.0916, -0.1398, 0.4799), (-0.03343, -0.168, 0.4552), (-0.04647, -0.2756, 0.5378), (-0.09449, -0.2049, 0.5229), (-0.09255, -0.1706, 0.53), (-0.04469, -0.2242, 0.5529), (-0.05424, -0.1945, 0.5274), (0.01024, -0.1413, 0.4768), (-0.06815, -0.1233, 0.4914), (-0.05241, -0.1905, 0.5247), (-0.01108, -0.1287, 0.505), (-0.06933, 0.2178, 0.5389), (-0.03122, 0.2764, 0.6169), (0.009402, 0.2801, 0.5719), (-0.04896, 0.3097, 0.5792), (-0.005731, 0.1738, 0.5044), (-0.07428, 0.1634, 0.4872), (-0.06697, 0.2295, 0.486), (-0.001764, 0.1955, 0.4828), (-0.1466, -0.06461, 0.6936), (-0.1938, -0.05145, 0.755), (-0.1458, 0.1039, 0.6937), (-0.1932, 0.09156, 0.755), (-0.1699, 0.09128, 0.7979), (-0.0938, 0.1055, 0.7875), (-0.09424, -0.06184, 0.7877), (-0.17, -0.05125, 0.7979), (-0.2272, 0.0207, 0.7105), (-0.1698, 0.01806, 0.6577), (-0.1694, 0.02004, 0.8295), (-0.09225, 0.02198, 0.8309)], [], [(0, 1, 3, 2), (2, 3, 7, 6), (6, 7, 5, 4), (4, 5, 1, 0), (42, 11, 23, 49), (7, 3, 1, 5), (10, 11, 15, 14), (40, 13, 19, 47), (12, 13, 9, 8), (182, 174, 70, 76), (40, 15, 26, 51), (46, 47, 19, 18), (14, 15, 16, 17), (13, 12, 18, 19), (69, 192, 191, 43, 41), (48, 49, 23, 20), (190, 185, 74, 77), (11, 10, 20, 23), (8, 9, 22, 21), (51, 26, 30, 53), (42, 9, 24, 50), (9, 13, 27, 24), (15, 11, 25, 26), (28, 31, 32), (50, 24, 28, 52), (67, 66, 65, 62), (63, 43, 73, 72), (55, 33, 35, 57), (30, 29, 33), (53, 30, 33, 55), (52, 28, 32, 54), (57, 35, 38, 59), (54, 32, 34, 56), (37, 58, 202, 195), (56, 34, 36, 58), (34, 39, 36), (35, 37, 38), (45, 197, 196), (39, 59, 204, 199), (60, 45, 196, 201), (61, 60, 44), (45, 61, 203, 197), (38, 37, 195, 198), (36, 39, 199, 193), (44, 194, 200), (59, 38, 198, 204), (58, 36, 193, 202), (45, 60, 61), (61, 44, 200, 203), (35, 56, 58, 37), (33, 54, 56, 35), (34, 57, 59, 39), (29, 52, 54, 33), (31, 53, 55, 32), (32, 55, 57, 34), (25, 50, 52, 29), (11, 42, 50, 25), (27, 51, 53, 31), (177, 178, 75, 71), (21, 22, 49, 48), (41, 43, 63, 64), (17, 16, 47, 46), (13, 40, 51, 27), (181, 67, 62, 175), (15, 40, 47, 16), (9, 42, 49, 22), (68, 69, 41, 64), (185, 186, 188), (178, 180, 183, 182, 76, 75), (27, 31, 66, 67), (185, 188, 63, 72, 74), (43, 191, 190, 77, 73), (30, 26, 69, 68), (188, 187, 68, 64, 63), (25, 29, 186, 189), (76, 70, 78, 84), (73, 77, 85, 81), (66, 179, 176, 65), (31, 28, 179, 66), (26, 25, 189, 192, 69), (29, 30, 68, 187, 186), (24, 27, 67, 181, 184), (175, 62, 65, 176), (83, 84, 78, 79), (85, 82, 80, 81), (74, 72, 80, 82), (70, 71, 79, 78), (77, 74, 82, 85), (75, 76, 84, 83), (71, 75, 83, 79), (72, 73, 81, 80), (86, 87, 89, 88), (89, 87, 90, 91), (89, 91, 93, 92), (90, 87, 94), (91, 90, 94, 96), (96, 94, 97, 98), (98, 97, 95, 99), (99, 95, 100, 101), (101, 100, 102, 103), (104, 106, 107, 105), (107, 109, 108, 105), (107, 110, 111, 109), (108, 112, 105), (109, 114, 112, 108), (114, 116, 115, 112), (116, 117, 113, 115), (117, 119, 118, 113), (119, 121, 120, 118), (86, 88, 106, 104), (87, 86, 104, 105), (88, 89, 107, 106), (92, 93, 111, 110), (89, 92, 110, 107), (93, 91, 109, 111), (95, 97, 115, 113), (98, 99, 117, 116), (94, 87, 105, 112), (91, 96, 114, 109), (96, 98, 116, 114), (97, 94, 112, 115), (99, 101, 119, 117), (100, 95, 113, 118), (103, 102, 120, 121), (101, 103, 121, 119), (102, 100, 118, 120), (122, 123, 125, 124), (125, 123, 126, 127), (125, 127, 129, 128), (126, 123, 130), (127, 126, 130, 132), (132, 130, 133, 134), (134, 133, 131, 135), (135, 131, 136, 137), (137, 136, 138, 139), (140, 142, 143, 141), (143, 145, 144, 141), (143, 146, 147, 145), (144, 148, 141), (145, 150, 148, 144), (150, 152, 151, 148), (152, 153, 149, 151), (153, 155, 154, 149), (155, 157, 156, 154), (122, 124, 142, 140), (123, 122, 140, 141), (124, 125, 143, 142), (128, 129, 147, 146), (125, 128, 146, 143), (129, 127, 145, 147), (131, 133, 151, 149), (134, 135, 153, 152), (130, 123, 141, 148), (127, 132, 150, 145), (132, 134, 152, 150), (133, 130, 148, 151), (135, 137, 155, 153), (136, 131, 149, 154), (139, 138, 156, 157), (137, 139, 157, 155), (138, 136, 154, 156), (6, 4, 160, 161), (4, 0, 158, 160), (2, 6, 161, 159), (0, 2, 159, 158), (161, 160, 164, 165), (158, 159, 163, 162), (160, 158, 162, 164), (159, 161, 165, 163), (165, 164, 168, 169), (162, 163, 167, 166), (164, 162, 166, 168), (163, 165, 169, 167), (168, 166, 170, 172), (167, 169, 173, 171), (169, 168, 172, 173), (166, 167, 171, 170), (28, 24, 184, 183, 180, 178, 179), (181, 182, 183, 184), (186, 187, 188), (189, 190, 191, 192), (175, 176, 177, 174), (178, 177, 176, 179), (181, 175, 174, 182), (185, 190, 189, 186), (174, 177, 71, 70), (202, 193, 194, 201), (198, 195, 196, 197), (204, 198, 197, 203), (193, 199, 200, 194), (195, 202, 201, 196), (199, 204, 203, 200), (44, 60, 201, 194)])
me_cube_003.polygons.foreach_set('use_smooth', [True] * 193)
_k = set([(0, 1), (0, 2), (0, 4), (1, 3), (1, 5), (2, 3), (2, 6), (3, 7), (4, 5), (4, 6), (5, 7), (6, 7), (158, 159), (158, 160), (159, 161), (160, 161), (162, 163), (162, 164), (163, 165), (164, 165), (166, 167), (166, 168), (167, 169), (168, 169), (170, 171), (170, 172), (171, 173), (172, 173)])
me_cube_003.attributes.new('sharp_edge', 'BOOLEAN', 'EDGE').data.foreach_set('value', [ (min(e.vertices), max(e.vertices)) in _k for e in me_cube_003.edges])
_uv = me_cube_003.uv_layers.new(name='UVMap')
_uv.uv.foreach_set('vector', [0.6038, 0.0002066, 0.6619, -3.794e-09, 0.6619, 0.2525, 0.6038, 0.2527, 0.2011, 0.2752, 0.2593, 0.275, 0.2593, 0.5474, 0.2011, 0.5476, 0.5457, 0.0008947, 0.6038, -3.424e-09, 0.6038, 0.2534, 0.5457, 0.2543, 0.5313, 0.5472, 0.4733, 0.5468, 0.4733, 0.274, 0.5313, 0.2743, 0.3457, 0.8264, 0.3321, 0.7639, 0.3681, 0.7648, 0.3972, 0.8273, 3.023e-09, 0.001729, 0.2722, -4.365e-09, 0.2722, 0.2733, -1.409e-08, 0.275, 1.728e-08, 0.5643, 0.08828, 0.5944, 0.05123, 0.664, 2.003e-08, 0.7053, 0.9328, 0.7701, 0.9489, 0.8192, 0.8862, 0.8197, 0.887, 0.7696, 0.3895, 0.7055, 0.3381, 0.6638, 0.3014, 0.5938, 0.3895, 0.5643, 0.5608, 0.9516, 0.5469, 0.9529, 0.5451, 0.9035, 0.5515, 0.9028, 0.7008, 0.7107, 0.7008, 0.6481, 0.7602, 0.6447, 0.7913, 0.7095, 0.9314, 0.05546, 0.8899, 0.05677, 0.8704, 0.00282, 0.9314, 1.07e-08, 2.003e-08, 0.7053, 0.05123, 0.664, 0.04931, 0.727, 2.364e-08, 0.7636, 0.3381, 0.6638, 0.3895, 0.7055, 0.3895, 0.7639, 0.34, 0.7269, 0.6616, 0.8598, 0.6718, 0.8321, 0.6956, 0.811, 0.6957, 0.811, 0.6934, 0.8453, 0.4245, 0.9713, 0.4245, 0.8999, 0.4934, 0.8937, 0.4934, 0.9651, 0.1366, 0.6754, 0.151, 0.6433, 0.1517, 0.7025, 0.1366, 0.7225, 0.08828, 0.5944, 1.728e-08, 0.5643, 7.328e-09, 0.544, 0.07093, 0.5602, 0.3895, 0.5643, 0.3014, 0.5938, 0.3187, 0.5596, 0.3895, 0.5436, 0.7913, 0.7095, 0.7602, 0.6447, 0.8304, 0.589, 0.8508, 0.6619, 0.3457, 0.8264, 0.332, 0.8889, 0.2722, 0.8756, 0.2912, 0.8194, 0.3014, 0.5938, 0.3381, 0.6638, 0.2906, 0.6998, 0.2722, 0.6515, 0.05123, 0.664, 0.08828, 0.5944, 0.117, 0.6518, 0.09851, 0.6996, 0.9565, 0.957, 0.8891, 0.9667, 0.9475, 0.8951, 0.2342, 0.9819, 0.1781, 0.9812, 0.1527, 0.9063, 0.2342, 0.9214, 0.7876, 0.1093, 0.8605, 0.1369, 0.8546, 0.178, 0.7877, 0.1389, 0.4127, 0.5436, 0.4259, 0.5872, 0.4259, 0.6625, 0.412, 0.6423, 0.09087, 0.8396, 0.05907, 0.8434, 0.0595, 0.8224, 0.08521, 0.8108, 0.6671, 0.8742, 0.6945, 0.9537, 0.6298, 0.9537, 0.09233, 0.8991, 1.097e-08, 0.908, 0.05907, 0.8434, 0.09087, 0.8396, 0.2342, 0.9214, 0.1527, 0.9063, 0.1955, 0.885, 0.2293, 0.8881, 0.08521, 0.8108, 0.0595, 0.8224, 0.05379, 0.7983, 0.09233, 0.7868, 0.7547, 0.2008, 0.7796, 0.178, 0.7756, 0.2057, 0.7585, 0.2138, 0.7245, 0.2369, 0.7604, 0.2376, 0.7593, 0.2739, 0.7178, 0.262, 0.7585, 0.2138, 0.7756, 0.2057, 0.7927, 0.237, 0.7604, 0.2376, 0.8581, 0.4796, 0.8879, 0.4764, 0.8581, 0.5131, 0.6104, 0.9218, 0.5884, 0.9542, 0.5884, 0.9028, 0.3868, 0.9045, 0.401, 0.9044, 0.3929, 0.9237, 0.8951, 0.7022, 0.8929, 0.6669, 0.9141, 0.6674, 0.9171, 0.7084, 0.3566, 0.909, 0.3868, 0.9045, 0.3929, 0.9237, 0.3521, 0.9371, 0.03321, 0.908, 0.04668, 0.9258, 0.01646, 0.9224, 0.968, 0.6441, 0.9664, 0.6686, 0.9507, 0.6682, 0.9527, 0.6353, 0.9993, 0.2336, 0.9478, 0.2336, 0.948, 0.2047, 0.9988, 0.2079, 0.9997, 0.1724, 0.9478, 0.1724, 0.9489, 0.1465, 1.0, 0.1437, 0.01646, 0.9224, 0.01136, 0.9416, -3.47e-09, 0.9234, 0.09233, 0.7868, 0.05379, 0.7983, 0.04797, 0.7737, 0.09141, 0.7636, 0.7604, 0.2376, 0.7927, 0.237, 0.7979, 0.2621, 0.7593, 0.2739, 0.3868, 0.9045, 0.3566, 0.909, 0.3662, 0.8898, 0.9664, 0.6686, 0.968, 0.6944, 0.9525, 0.703, 0.9507, 0.6682, 0.6104, 0.9218, 0.6278, 0.9422, 0.62, 0.9667, 0.5884, 0.9542, 0.7285, 0.178, 0.7547, 0.2008, 0.7585, 0.2138, 0.7365, 0.2056, 0.8581, 0.4796, 0.8637, 0.4511, 0.8861, 0.4381, 0.8879, 0.4764, 0.3521, 0.9206, 0.2722, 0.9262, 0.2736, 0.8928, 0.3066, 0.8898, 0.8891, 0.9667, 0.8891, 0.8705, 0.9369, 0.868, 0.9475, 0.8951, 0.9475, 0.8951, 0.9369, 0.868, 0.9711, 0.8698, 0.9749, 0.8911, 0.3266, 0.9867, 0.2724, 0.9867, 0.2722, 0.9262, 0.3521, 0.9206, 0.3321, 0.7639, 0.3457, 0.8264, 0.2912, 0.8194, 0.2722, 0.7686, 0.7875, 0.07974, 0.7686, 0.01453, 0.8704, 9.291e-09, 0.8704, 0.09058, 0.2619, 0.5206, 0.2689, 0.5313, 0.2689, 0.5858, 0.2593, 0.58, 0.7914, 0.5095, 0.7914, 0.4381, 0.8581, 0.4478, 0.8581, 0.5192, 0.8805, 0.7094, 0.8535, 0.704, 0.8508, 0.6626, 0.8805, 0.6382, 0.9314, 0.1109, 0.8704, 0.09917, 0.8899, 0.05677, 0.9314, 0.05546, 0.7475, 0.1083, 0.7178, 0.06114, 0.7686, 0.01453, 0.7875, 0.07974, 0.6792, 0.7355, 0.6969, 0.7176, 0.6969, 0.7497, 0.6839, 0.7568, 0.9489, 0.7107, 0.9328, 0.7701, 0.887, 0.7696, 0.8862, 0.7112, 0.332, 0.8889, 0.3457, 0.8264, 0.3972, 0.8273, 0.368, 0.8898, 0.7897, 0.5562, 0.7328, 0.6197, 0.7054, 0.5947, 0.7491, 0.5234, 0.8915, 0.2709, 0.8704, 0.226, 0.8915, 0.2228, 0.8373, 0.1944, 0.8503, 0.178, 0.852, 0.1797, 0.8597, 0.2154, 0.8479, 0.2643, 0.8373, 0.2504, 0.7875, 0.07974, 0.8704, 0.09058, 0.8605, 0.1369, 0.7876, 0.1093, 0.8551, 0.3552, 0.8837, 0.3189, 0.889, 0.3242, 0.8464, 0.4119, 0.8376, 0.4112, 0.09454, 0.8811, 0.09461, 0.8811, 0.1082, 0.9097, 0.1025, 0.956, 0.09454, 0.9555, 0.8304, 0.589, 0.7602, 0.6447, 0.7328, 0.6197, 0.7897, 0.5562, 0.8837, 0.3189, 0.8557, 0.3059, 0.8376, 0.274, 0.8841, 0.2862, 0.889, 0.3242, 0.641, 0.8412, 0.6298, 0.7638, 0.6629, 0.7579, 0.6598, 0.8283, 0.1474, 0.7701, 0.1475, 0.7754, 0.1475, 0.811, 0.1342, 0.7986, 0.9353, 0.2313, 0.9374, 0.2228, 0.9374, 0.2579, 0.9239, 0.2651, 0.8373, 0.178, 0.8218, 0.2394, 0.7979, 0.2325, 0.7988, 0.2012, 0.9077, 0.5234, 0.9402, 0.5859, 0.8929, 0.6289, 0.8929, 0.5662, 0.6298, 0.8742, 0.641, 0.8412, 0.6598, 0.8283, 0.6718, 0.8321, 0.6616, 0.8598, 0.9916, 0.002664, 0.9916, 0.07173, 0.9493, 0.05026, 0.9453, 0.02723, 0.955, 2.174e-08, 0.4934, 0.9383, 0.5102, 0.8937, 0.5157, 0.9309, 0.5157, 0.9546, 0.5062, 0.9615, 0.06802, 0.909, 0.07874, 0.908, 0.07874, 0.9723, 0.0522, 0.9562, 0.8915, 0.2465, 0.9103, 0.2472, 0.9084, 0.2639, 0.8915, 0.2675, 0.8862, 0.8561, 0.913, 0.8397, 0.9108, 0.8577, 0.8982, 0.865, 0.8376, 0.4112, 0.8464, 0.4119, 0.8678, 0.4231, 0.8549, 0.4271, 0.1342, 0.8901, 0.1525, 0.896, 0.1525, 0.9262, 0.1354, 0.9236, 0.8862, 0.8232, 0.9102, 0.8197, 0.913, 0.8397, 0.8862, 0.8561, 0.8919, 0.2228, 0.9091, 0.2241, 0.9103, 0.2472, 0.8915, 0.2465, 0.1342, 0.8172, 0.1453, 0.811, 0.1495, 0.8439, 0.1342, 0.8515, 0.9103, 0.2263, 0.9353, 0.2313, 0.9239, 0.2651, 0.9103, 0.2554, 0.5456, 0.8938, 0.5711, 0.8515, 0.6298, 0.8626, 0.5974, 0.9028, 0.6298, 0.8626, 0.5711, 0.8515, 0.5661, 0.8211, 0.6298, 0.7579, 0.8508, 0.6382, 0.8508, 0.5234, 0.8906, 0.5404, 0.8929, 0.603, 0.5661, 0.8211, 0.5711, 0.8515, 0.5313, 0.8304, 0.4245, 0.7392, 0.5181, 0.7905, 0.5313, 0.824, 0.4245, 0.8099, 0.4245, 0.8099, 0.5313, 0.824, 0.5254, 0.8883, 0.4584, 0.8937, 0.8891, 0.868, 0.8891, 0.9713, 0.8496, 0.9728, 0.8496, 0.8694, 0.8496, 0.8694, 0.8496, 0.9728, 0.834, 0.9533, 0.834, 0.8859, 0.834, 0.8859, 0.834, 0.9533, 0.7976, 0.9552, 0.7976, 0.8878, 0.1957, 0.7281, 0.1527, 0.698, 0.1591, 0.6431, 0.209, 0.6757, 0.1591, 0.6431, 0.2396, 0.5571, 0.2366, 0.6556, 0.209, 0.6757, 0.1591, 0.6431, 0.1527, 0.5891, 0.1887, 0.5476, 0.2396, 0.5571, 0.2366, 0.6556, 0.2593, 0.6852, 0.209, 0.6757, 0.889, 0.3867, 0.9529, 0.3828, 0.9529, 0.488, 0.9241, 0.4795, 0.5134, 0.5472, 0.5313, 0.646, 0.4283, 0.6432, 0.4564, 0.5896, 0.5313, 0.646, 0.5313, 0.6858, 0.428, 0.6828, 0.4283, 0.6432, 0.5313, 0.6858, 0.5145, 0.6998, 0.4472, 0.6979, 0.428, 0.6828, 0.5145, 0.6998, 0.5117, 0.7392, 0.4444, 0.7372, 0.4472, 0.6979, 0.1258, 0.6906, 0.117, 0.6429, 0.1278, 0.6422, 0.1366, 0.6898, 0.421, 0.6629, 0.4211, 0.7196, 0.412, 0.719, 0.412, 0.6625, 0.117, 0.6429, 0.1199, 0.5961, 0.1308, 0.5953, 0.1278, 0.6422, 0.4128, 0.938, 0.4034, 0.8772, 0.4143, 0.877, 0.4237, 0.9379, 0.1199, 0.5961, 0.1258, 0.544, 0.1366, 0.5441, 0.1308, 0.5953, 0.4034, 0.8772, 0.4129, 0.8404, 0.4237, 0.8392, 0.4143, 0.877, 0.889, 0.3777, 0.9135, 0.3465, 0.9231, 0.3518, 0.8984, 0.3828, 0.6993, 0.6231, 0.7008, 0.6632, 0.6906, 0.6619, 0.6885, 0.6215, 0.268, 0.7695, 0.27, 0.8042, 0.2593, 0.8041, 0.2593, 0.763, 0.2692, 0.388, 0.2676, 0.4541, 0.2593, 0.4517, 0.2593, 0.3841, 0.6886, 0.5265, 0.6993, 0.6231, 0.6885, 0.6215, 0.6792, 0.5234, 0.9135, 0.3465, 0.889, 0.274, 0.8966, 0.2768, 0.9231, 0.3518, 0.7008, 0.6632, 0.6893, 0.6793, 0.6792, 0.6768, 0.6906, 0.6619, 0.3895, 0.75, 0.3895, 0.7259, 0.4002, 0.7279, 0.4003, 0.7517, 0.2593, 0.5197, 0.2593, 0.4541, 0.2697, 0.4549, 0.2697, 0.5206, 0.6893, 0.6793, 0.6925, 0.7166, 0.6823, 0.7176, 0.6792, 0.6768, 0.2593, 0.8449, 0.2598, 0.8077, 0.27, 0.8042, 0.27, 0.8448, 0.7151, 0.8685, 0.7399, 0.8195, 0.7976, 0.8214, 0.7679, 0.8685, 0.7976, 0.8214, 0.7399, 0.8195, 0.7327, 0.7892, 0.7976, 0.7107, 0.8704, 0.2228, 0.8704, 0.1109, 0.9101, 0.1263, 0.9125, 0.1879, 0.7327, 0.7892, 0.7399, 0.8195, 0.7008, 0.8039, 0.1585, 0.7281, 0.2471, 0.7872, 0.2576, 0.8217, 0.1527, 0.7985, 0.1527, 0.7985, 0.2576, 0.8217, 0.2488, 0.885, 0.177, 0.885, 0.9478, 0.1109, 0.9478, 0.2152, 0.9125, 0.2164, 0.9125, 0.1122, 0.1526, 0.544, 0.1526, 0.6433, 0.1366, 0.6228, 0.1366, 0.5581, 0.2681, 0.885, 0.2681, 0.953, 0.2342, 0.9552, 0.2342, 0.8873, 0.8309, 0.868, 0.7976, 0.8272, 0.8121, 0.7752, 0.8479, 0.8198, 0.8121, 0.7752, 0.8862, 0.7107, 0.8754, 0.8073, 0.8479, 0.8198, 0.1334, 0.8788, 0.09233, 0.8429, 0.09416, 0.7807, 0.1334, 0.7636, 0.8754, 0.8073, 0.8862, 0.8416, 0.8479, 0.8198, 0.825, 0.274, 0.8376, 0.3463, 0.7323, 0.3729, 0.7375, 0.3362, 0.8376, 0.3463, 0.82, 0.4381, 0.7508, 0.4381, 0.7323, 0.3729, 0.7008, 0.8685, 0.7414, 0.8685, 0.7414, 0.9719, 0.701, 0.9716, 0.7414, 0.8685, 0.7548, 0.8853, 0.7549, 0.9527, 0.7414, 0.9719, 0.7548, 0.8853, 0.7956, 0.8881, 0.7955, 0.9555, 0.7549, 0.9527, 0.1257, 0.7435, 0.1257, 0.6906, 0.1366, 0.6912, 0.1366, 0.7442, 0.27, 0.7153, 0.27, 0.763, 0.2593, 0.7625, 0.2593, 0.715, 0.2604, 0.3841, 0.2593, 0.328, 0.27, 0.3269, 0.2711, 0.3835, 0.4136, 0.8392, 0.4034, 0.7828, 0.4143, 0.7828, 0.4245, 0.8392, 0.2593, 0.328, 0.2602, 0.2764, 0.2711, 0.275, 0.27, 0.3269, 0.4034, 0.7828, 0.4137, 0.7403, 0.4245, 0.7392, 0.4143, 0.7828, 0.9231, 0.3728, 0.9481, 0.3421, 0.9573, 0.3464, 0.9315, 0.3763, 0.4109, 0.6332, 0.412, 0.6715, 0.4023, 0.6688, 0.4004, 0.6308, 0.1382, 0.7666, 0.1366, 0.7235, 0.1475, 0.7225, 0.1475, 0.7701, 0.2692, 0.6552, 0.2676, 0.715, 0.2593, 0.7114, 0.2593, 0.651, 0.3993, 0.5456, 0.4109, 0.6332, 0.4004, 0.6308, 0.3895, 0.5436, 0.9481, 0.3421, 0.9231, 0.274, 0.9327, 0.2778, 0.9573, 0.3464, 0.412, 0.6715, 0.3991, 0.6897, 0.3895, 0.6858, 0.4023, 0.6688, 0.7125, 0.2412, 0.7125, 0.2661, 0.7018, 0.2639, 0.7018, 0.2394, 0.2699, 0.5867, 0.2699, 0.651, 0.2593, 0.6501, 0.2593, 0.5858, 0.3991, 0.6897, 0.4017, 0.7259, 0.392, 0.7253, 0.3895, 0.6858, 0.117, 0.7318, 0.1172, 0.6946, 0.1257, 0.6906, 0.1257, 0.7311, 0.2722, 0.0003972, 0.5457, -4.473e-09, 0.5342, 0.01146, 0.2836, 0.01182, 0.5457, -4.473e-09, 0.5457, 0.2736, 0.5342, 0.2622, 0.5342, 0.01146, 0.2722, 0.274, 0.2722, 0.0003972, 0.2836, 0.01182, 0.2836, 0.2625, 0.5457, 0.2736, 0.2722, 0.274, 0.2836, 0.2625, 0.5342, 0.2622, 0.6792, 0.5234, 0.6792, 0.7556, 0.5313, 0.7579, 0.5313, 0.5257, 0.7323, 0.2861, 0.7323, 0.5175, 0.5843, 0.518, 0.5843, 0.2866, 0.2722, 0.5336, 0.2722, 0.2835, 0.4198, 0.2843, 0.4198, 0.5344, 0.2011, 0.2851, 0.2011, 0.5348, 0.05316, 0.5352, 0.05316, 0.2856, 0.7018, 0.2296, 0.7018, 0.007321, 0.7178, -2.274e-09, 0.7178, 0.2394, 0.5843, 0.2866, 0.5843, 0.518, 0.5712, 0.5233, 0.5712, 0.274, 0.4198, 0.5344, 0.4198, 0.2843, 0.4335, 0.274, 0.4335, 0.5433, 0.05316, 0.2856, 0.05316, 0.5352, 0.03985, 0.5439, 0.03985, 0.275, 0.4335, 0.5433, 0.4335, 0.274, 0.4733, 0.2742, 0.4733, 0.5436, 0.03985, 0.275, 0.03985, 0.5439, 1.387e-08, 0.544, 1.954e-08, 0.2751, 0.7018, -3.496e-09, 0.7018, 0.2502, 0.6619, 0.2508, 0.6619, 0.0006132, 0.5712, 0.274, 0.5712, 0.5233, 0.5313, 0.5234, 0.5313, 0.2741, 0.7914, 0.4381, 0.7914, 0.5202, 0.7677, 0.5118, 0.7394, 0.4896, 0.738, 0.4876, 0.7416, 0.488, 0.7323, 0.472, 0.1342, 0.8901, 0.1342, 0.8515, 0.1526, 0.859, 0.1454, 0.8772, 0.955, 2.174e-08, 0.9453, 0.02723, 0.9314, 0.0003836, 0.1334, 0.888, 0.1082, 0.9097, 0.09461, 0.8811, 0.1295, 0.8788, 0.9402, 0.5773, 0.946, 0.5234, 0.9674, 0.5587, 0.9674, 0.5902, 0.8373, 0.2703, 0.8213, 0.2659, 0.7979, 0.2325, 0.8218, 0.2394, 0.5884, 0.9779, 0.5635, 0.9786, 0.5469, 0.9529, 0.5608, 0.9516, 0.9746, 0.7462, 0.9827, 0.7716, 0.9489, 0.7681, 0.9489, 0.7107, 0.5469, 0.9529, 0.5313, 0.9786, 0.538, 0.9221, 0.5451, 0.9035, 0.04092, 0.9826, -9.797e-10, 0.9745, 0.01136, 0.9416, 0.0522, 0.9537, 0.9988, 0.2079, 0.948, 0.2047, 0.9653, 0.1724, 0.9885, 0.1737, 0.9141, 0.6674, 0.9172, 0.6289, 0.9527, 0.6353, 0.9507, 0.6682, 1.0, 0.1437, 0.9489, 0.1465, 0.9597, 0.1121, 0.9829, 0.1109, 0.401, 0.9549, 0.3564, 0.9634, 0.3521, 0.9371, 0.3929, 0.9237, 0.9171, 0.7084, 0.9141, 0.6674, 0.9507, 0.6682, 0.9525, 0.703, 0.01646, 0.9224, 0.04668, 0.9258, 0.0522, 0.9537, 0.01136, 0.9416])
me_cube_003.materials.append(mat_mausoleum3)
me_cube_003.update()
me_cube_004 = bpy.data.meshes.new('Cube.004')
me_cube_004.from_pydata([(-0.3993, -0.3993, 0.2158), (-0.2303, -0.2303, 0.3855), (-0.3993, 0.3993, 0.2158), (-0.2303, 0.2303, 0.3855), (0.3993, -0.3993, 0.2158), (0.2303, -0.2303, 0.3855), (0.3993, 0.3993, 0.2158), (0.2303, 0.2303, 0.3855), (-0.3659, -0.3659, 0.2158), (-0.3659, 0.3659, 0.2158), (0.3659, -0.3659, 0.2158), (0.3659, 0.3659, 0.2158), (-0.3659, -0.3659, -0.216), (-0.3659, 0.3659, -0.216), (0.3659, -0.3659, -0.216), (0.3659, 0.3659, -0.216), (-0.3942, -0.3942, -0.254), (-0.3942, 0.3942, -0.254), (0.3942, -0.3942, -0.254), (0.3942, 0.3942, -0.254), (-0.3942, -0.3942, -0.3703), (-0.3942, 0.3942, -0.3703), (0.3942, -0.3942, -0.3703), (0.3942, 0.3942, -0.3703), (-0.3993, -0.3993, 0.3855), (-0.3993, 0.3993, 0.3855), (0.3993, 0.3993, 0.3855), (0.3993, -0.3993, 0.3855), (-0.1486, -0.1486, 3.572), (-0.1486, 0.1486, 3.572), (0.1486, 0.1486, 3.572), (0.1486, -0.1486, 3.572), (0.0, 0.0, 3.77)], [], [(0, 24, 25, 2), (2, 25, 26, 6), (6, 26, 27, 4), (4, 27, 24, 0), (1, 5, 31, 28), (6, 4, 10, 11), (4, 0, 8, 10), (2, 6, 11, 9), (0, 2, 9, 8), (11, 10, 14, 15), (8, 9, 13, 12), (10, 8, 12, 14), (9, 11, 15, 13), (15, 14, 18, 19), (12, 13, 17, 16), (14, 12, 16, 18), (13, 15, 19, 17), (18, 16, 20, 22), (17, 19, 23, 21), (19, 18, 22, 23), (16, 17, 21, 20), (1, 3, 25, 24), (3, 7, 26, 25), (7, 5, 27, 26), (5, 1, 24, 27), (31, 30, 32), (7, 3, 29, 30), (5, 7, 30, 31), (3, 1, 28, 29), (29, 28, 32), (28, 31, 32), (30, 29, 32)])
me_cube_004.polygons.foreach_set('use_smooth', [True] * 32)
_k = set([(0, 2), (0, 4), (0, 24), (1, 3), (1, 5), (2, 6), (2, 25), (3, 7), (4, 6), (4, 27), (5, 7), (6, 26), (8, 9), (8, 10), (9, 11), (10, 11), (12, 13), (12, 14), (13, 15), (14, 15), (16, 17), (16, 18), (17, 19), (18, 19), (20, 21), (20, 22), (21, 23), (22, 23), (24, 25), (24, 27), (25, 26), (26, 27), (28, 29), (28, 31), (29, 30), (30, 31)])
me_cube_004.attributes.new('sharp_edge', 'BOOLEAN', 'EDGE').data.foreach_set('value', [ (min(e.vertices), max(e.vertices)) in _k for e in me_cube_004.edges])
_uv = me_cube_004.uv_layers.new(name='UVMap')
_uv.uv.foreach_set('vector', [0.8301, 0.2359, 0.78, 0.2359, 0.78, 9.916e-09, 0.8301, 7.725e-09, 0.8301, 0.4717, 0.78, 0.4717, 0.78, 0.2359, 0.8301, 0.2359, 0.8803, 0.2359, 0.8301, 0.2359, 0.8301, 1.653e-08, 0.8803, 1.434e-08, 0.8803, 0.4717, 0.8301, 0.4717, 0.8301, 0.2359, 0.8803, 0.2359, 0.136, 1.0, 0.0, 1.0, 0.02412, 0.05867, 0.1119, 0.05867, 0.5441, 0.2359, 0.5441, 0.0, 0.554, 0.009862, 0.554, 0.226, 0.5441, 0.0, 0.78, 0.0, 0.7702, 0.009862, 0.554, 0.009862, 0.78, 0.2359, 0.5441, 0.2359, 0.554, 0.226, 0.7702, 0.226, 0.78, 0.0, 0.78, 0.2359, 0.7702, 0.226, 0.7702, 0.009862, 0.7173, 0.713, 0.7173, 0.9291, 0.5898, 0.9291, 0.5898, 0.713, 0.8905, 0.713, 0.8905, 0.9291, 0.763, 0.9291, 0.763, 0.713, 0.5441, 0.6962, 0.5441, 0.4801, 0.6717, 0.4801, 0.6717, 0.6962, 0.7173, 0.6962, 0.7173, 0.4801, 0.8449, 0.4801, 0.8449, 0.6962, 0.5898, 0.713, 0.5898, 0.9291, 0.5785, 0.9375, 0.5785, 0.7046, 0.763, 0.713, 0.763, 0.9291, 0.7517, 0.9375, 0.7517, 0.7046, 0.6717, 0.6962, 0.6717, 0.4801, 0.683, 0.4717, 0.683, 0.7046, 0.8449, 0.6962, 0.8449, 0.4801, 0.8562, 0.4717, 0.8562, 0.7046, 0.683, 0.7046, 0.683, 0.4717, 0.7173, 0.4717, 0.7173, 0.7046, 0.8562, 0.7046, 0.8562, 0.4717, 0.8905, 0.4717, 0.8905, 0.7046, 0.5785, 0.7046, 0.5785, 0.9375, 0.5441, 0.9375, 0.5441, 0.7046, 0.7517, 0.7046, 0.7517, 0.9375, 0.7173, 0.9375, 0.7173, 0.7046, 0.5941, 0.2858, 0.5941, 0.4218, 0.5441, 0.4717, 0.5441, 0.2359, 0.5941, 0.4218, 0.7301, 0.4218, 0.78, 0.4717, 0.5441, 0.4717, 0.7301, 0.4218, 0.7301, 0.2858, 0.78, 0.2359, 0.78, 0.4717, 0.7301, 0.2858, 0.5941, 0.2858, 0.5441, 0.2359, 0.78, 0.2359, 0.248, 0.05867, 0.1602, 0.05867, 0.2041, 0.0, 0.4081, 1.0, 0.2721, 1.0, 0.2962, 0.05867, 0.384, 0.05867, 0.2721, 1.0, 0.136, 1.0, 0.1602, 0.05867, 0.248, 0.05867, 0.5441, 1.0, 0.4081, 1.0, 0.4322, 0.05867, 0.52, 0.05867, 0.52, 0.05867, 0.4322, 0.05867, 0.4761, 0.0, 0.1119, 0.05867, 0.02412, 0.05867, 0.06802, 0.0, 0.384, 0.05867, 0.2962, 0.05867, 0.3401, 0.0])
me_cube_004.materials.append(mat_mausoleum2)
me_cube_004.update()

# ---- objects
ob_mesh_mausoleum4 = bpy.data.objects.new('mesh_mausoleum4', me_cube_001)
ob_mesh_mausoleum1 = bpy.data.objects.new('mesh_mausoleum1', me_cube_002)
ob_mesh_mausoleum3 = bpy.data.objects.new('mesh_mausoleum3', me_cube_003)
ob_mesh_mausoleum2 = bpy.data.objects.new('mesh_mausoleum2', me_cube_004)

# ---- transforms, parenting, visibility, modifiers, constraints
ob_mesh_mausoleum4.location = (0.0, 0.0, 0.0)
ob_mesh_mausoleum4.lock_rotations_4d = False
ob_mesh_mausoleum4.empty_display_type = 'ARROWS'
ob_mesh_mausoleum4.lineart.crease_threshold = 0.0
_m = ob_mesh_mausoleum4.modifiers.new('Auto Smooth', 'NODES')
_m.node_group = ng_auto_smooth
_gi = [s.identifier for s in ng_auto_smooth.interface.items_tree if s.item_type == 'SOCKET' and s.in_out == 'INPUT']
_m[_gi[1]] = 0.8727  # Angle
ob_mesh_mausoleum1.location = (3.47, -1.453, 0.9856)
ob_mesh_mausoleum3.location = (2.082, -1.775, 0.2515)
_m = ob_mesh_mausoleum3.modifiers.new('Auto Smooth', 'NODES')
_m.node_group = ng_auto_smooth
_gi = [s.identifier for s in ng_auto_smooth.interface.items_tree if s.item_type == 'SOCKET' and s.in_out == 'INPUT']
_m[_gi[1]] = 3.142  # Angle
ob_mesh_mausoleum2.location = (2.082, -0.318, 0.3414)
_m = ob_mesh_mausoleum2.modifiers.new('Auto Smooth', 'NODES')
_m.node_group = ng_auto_smooth
_gi = [s.identifier for s in ng_auto_smooth.interface.items_tree if s.item_type == 'SOCKET' and s.in_out == 'INPUT']
_m[_gi[1]] = 3.142  # Angle

# ---- collection membership
col_collection.objects.link(ob_mesh_mausoleum4)
col_collection.objects.link(ob_mesh_mausoleum1)
col_collection.objects.link(ob_mesh_mausoleum3)
col_collection.objects.link(ob_mesh_mausoleum2)

# ---- scene / render settings (as saved in the file)
scene.frame_start = 1; scene.frame_end = 250; scene.frame_set(1)
scene.render.engine = 'BLENDER_EEVEE_NEXT'
scene.cycles.sampling_pattern = 'TABULATED_SOBOL'
scene.view_settings.view_transform = 'Filmic'
bpy.context.view_layer.update()

# ---- added for rendering (the .blend has no active camera and no usable light): camera, sun
cam_auto = bpy.data.cameras.new('AutoCamera')
cam_auto.lens = 50.0
cam_auto.sensor_width = 36.0
cam_auto.clip_end = 1000.0
ob_auto_camera = bpy.data.objects.new('AutoCamera', cam_auto)
scene.collection.objects.link(ob_auto_camera)
ob_auto_camera.location = (9.36515, -9.36358, 8.4179)
ob_auto_camera.rotation_euler = (1.09748, -7.21219e-08, 0.694738)
scene.camera = ob_auto_camera
light_auto_sun = bpy.data.lights.new('AutoSun', 'SUN')
light_auto_sun.energy = 3.0
light_auto_sun.angle = 0.0523599
ob_auto_sun = bpy.data.objects.new('AutoSun', light_auto_sun)
scene.collection.objects.link(ob_auto_sun)
ob_auto_sun.rotation_euler = (0.872665, 0.174533, 0.523599)
bpy.context.view_layer.update()
